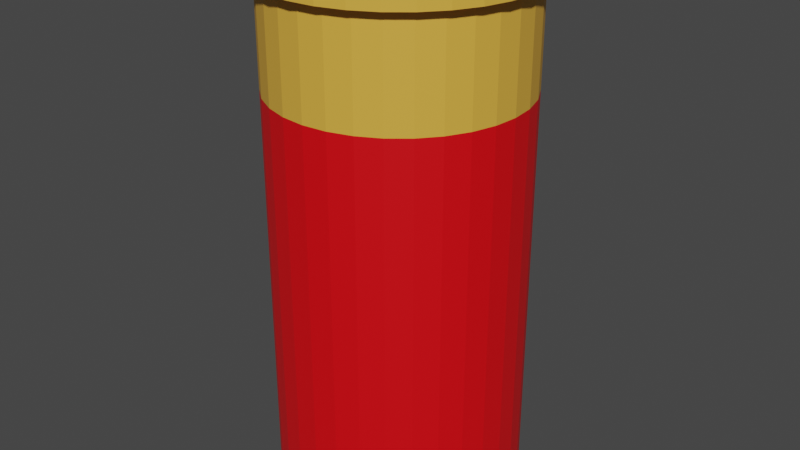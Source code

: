 # Source: bullet_shotgun.blend  (saved by Blender 2.81.16; exported with 4.5.12 LTS)
import bpy
from mathutils import Matrix  # noqa: F401  (used for matrix-valued properties, if any)

bpy.ops.wm.read_factory_settings(use_empty=True)
scene = bpy.context.scene
scene.name = 'Scene'

# ---- collections
col_collection = bpy.data.collections.new('Collection'); scene.collection.children.link(col_collection)

# ---- materials (node trees are filled in below, after node groups)
mat_material_001 = bpy.data.materials.new('Material.001')
mat_material_001.use_transparent_shadow = False
mat_material_002 = bpy.data.materials.new('Material.002')
mat_material_002.use_transparent_shadow = False
mat_material_003 = bpy.data.materials.new('Material.003')
mat_material_003.use_transparent_shadow = False

# ---- material node trees
mat_material_001.use_nodes = True; mat_material_001.node_tree.nodes.clear()
_N = mat_material_001.node_tree.nodes; _L = mat_material_001.node_tree.links
n0 = _N.new('ShaderNodeOutputMaterial'); n0.name = 'Material Output'; n0.location = (300, 300)
n1 = _N.new('ShaderNodeBsdfPrincipled'); n1.name = 'Principled BSDF'; n1.location = (10, 300)
n1.distribution = 'GGX'
n1.subsurface_method = 'BURLEY'
n1.inputs[0].default_value = (0.8, 0.0, 0.004184, 1.0)
n1.inputs[3].default_value = 1.45
n1.inputs[27].default_value = (0.0, 0.0, 0.0, 1.0)
n1.inputs[28].default_value = 1.0
_L.new(n1.outputs[0], n0.inputs[0])
n0.is_active_output = True
mat_material_002.use_nodes = True; mat_material_002.node_tree.nodes.clear()
_N = mat_material_002.node_tree.nodes; _L = mat_material_002.node_tree.links
n0 = _N.new('ShaderNodeOutputMaterial'); n0.name = 'Material Output'; n0.location = (300, 300)
n1 = _N.new('ShaderNodeBsdfPrincipled'); n1.name = 'Principled BSDF'; n1.location = (10, 300)
n1.distribution = 'GGX'
n1.subsurface_method = 'BURLEY'
n1.inputs[0].default_value = (0.8, 0.4314, 0.0561, 1.0)
n1.inputs[3].default_value = 1.45
n1.inputs[27].default_value = (0.0, 0.0, 0.0, 1.0)
n1.inputs[28].default_value = 1.0
_L.new(n1.outputs[0], n0.inputs[0])
n0.is_active_output = True
mat_material_003.use_nodes = True; mat_material_003.node_tree.nodes.clear()
_N = mat_material_003.node_tree.nodes; _L = mat_material_003.node_tree.links
n0 = _N.new('ShaderNodeOutputMaterial'); n0.name = 'Material Output'; n0.location = (300, 300)
n1 = _N.new('ShaderNodeBsdfPrincipled'); n1.name = 'Principled BSDF'; n1.location = (10, 300)
n1.distribution = 'GGX'
n1.subsurface_method = 'BURLEY'
n1.inputs[0].default_value = (0.6267, 0.6267, 0.6267, 1.0)
n1.inputs[3].default_value = 1.45
n1.inputs[27].default_value = (0.0, 0.0, 0.0, 1.0)
n1.inputs[28].default_value = 1.0
_L.new(n1.outputs[0], n0.inputs[0])
n0.is_active_output = True

# ---- world
world_world = bpy.data.worlds.new('World'); scene.world = world_world
world_world.use_nodes = True; world_world.node_tree.nodes.clear()
_N = world_world.node_tree.nodes; _L = world_world.node_tree.links
n0 = _N.new('ShaderNodeOutputWorld'); n0.name = 'World Output'; n0.location = (300, 300)
n1 = _N.new('ShaderNodeBackground'); n1.name = 'Background'; n1.location = (10, 300)
n1.inputs[0].default_value = (0.05088, 0.05088, 0.05088, 1.0)
_L.new(n1.outputs[0], n0.inputs[0])
n0.is_active_output = True
world_world.color = (0.05088, 0.05088, 0.05088)
world_world.use_sun_shadow = False
world_world.sun_shadow_jitter_overblur = 0.0

# ---- meshes
me_cylinder = bpy.data.meshes.new('Cylinder')
me_cylinder.from_pydata([(-6.526e-08, 0.8291, -2.094), (-1.931e-07, 0.4942, 2.094), (0.1617, 0.8132, -2.094), (0.09641, 0.4847, 2.094), (0.3173, 0.766, -2.094), (0.1891, 0.4566, 2.094), (0.4606, 0.6894, -2.094), (0.2746, 0.4109, 2.094), (0.5863, 0.5863, -2.094), (0.3494, 0.3494, 2.094), (0.6894, 0.4606, -2.094), (0.4109, 0.2746, 2.094), (0.766, 0.3173, -2.094), (0.4566, 0.1891, 2.094), (0.8132, 0.1617, -2.094), (0.4847, 0.09641, 2.094), (0.8291, 4.927e-08, -2.094), (0.4942, -2.132e-09, 2.094), (0.8132, -0.1617, -2.094), (0.4847, -0.09641, 2.094), (0.766, -0.3173, -2.094), (0.4566, -0.1891, 2.094), (0.6894, -0.4606, -2.094), (0.4109, -0.2746, 2.094), (0.5863, -0.5863, -2.094), (0.3494, -0.3494, 2.094), (0.4606, -0.6894, -2.094), (0.2746, -0.4109, 2.094), (0.3173, -0.766, -2.094), (0.1891, -0.4566, 2.094), (0.1617, -0.8132, -2.094), (0.09641, -0.4847, 2.094), (-2.734e-07, -0.8291, -2.094), (-1.706e-07, -0.4942, 2.094), (-0.1617, -0.8132, -2.094), (-0.09641, -0.4847, 2.094), (-0.3173, -0.766, -2.094), (-0.1891, -0.4566, 2.094), (-0.4606, -0.6894, -2.094), (-0.2746, -0.4109, 2.094), (-0.5863, -0.5862, -2.094), (-0.3494, -0.3494, 2.094), (-0.6894, -0.4606, -2.094), (-0.4109, -0.2746, 2.094), (-0.766, -0.3173, -2.094), (-0.4566, -0.1891, 2.094), (-0.8132, -0.1617, -2.094), (-0.4847, -0.09641, 2.094), (-0.8291, 8.082e-07, -2.094), (-0.4942, 4.998e-07, 2.094), (-0.8132, 0.1617, -2.094), (-0.4847, 0.09641, 2.094), (-0.766, 0.3173, -2.094), (-0.4566, 0.1891, 2.094), (-0.6894, 0.4606, -2.094), (-0.4109, 0.2746, 2.094), (-0.5862, 0.5863, -2.094), (-0.3494, 0.3494, 2.094), (-0.4606, 0.6894, -2.094), (-0.2746, 0.4109, 2.094), (-0.3173, 0.766, -2.094), (-0.1891, 0.4566, 2.094), (-0.1617, 0.8132, -2.094), (-0.09641, 0.4847, 2.094), (0.0, 1.0, 1.973), (0.1951, 0.9808, 1.973), (0.3827, 0.9239, 1.973), (0.5556, 0.8315, 1.973), (0.7071, 0.7071, 1.973), (0.8315, 0.5556, 1.973), (0.9239, 0.3827, 1.973), (0.9808, 0.1951, 1.973), (1.0, 7.55e-08, 1.973), (0.9808, -0.1951, 1.973), (0.9239, -0.3827, 1.973), (0.8315, -0.5556, 1.973), (0.7071, -0.7071, 1.973), (0.5556, -0.8315, 1.973), (0.3827, -0.9239, 1.973), (0.1951, -0.9808, 1.973), (-3.258e-07, -1.0, 1.973), (-0.1951, -0.9808, 1.973), (-0.3827, -0.9239, 1.973), (-0.5556, -0.8315, 1.973), (-0.7071, -0.7071, 1.973), (-0.8315, -0.5556, 1.973), (-0.9239, -0.3827, 1.973), (-0.9808, -0.1951, 1.973), (-1.0, 9.656e-07, 1.973), (-0.9808, 0.1951, 1.973), (-0.9239, 0.3827, 1.973), (-0.8315, 0.5556, 1.973), (-0.7071, 0.7071, 1.973), (-0.5556, 0.8315, 1.973), (-0.3827, 0.9239, 1.973), (-0.1951, 0.9808, 1.973), (0.1951, 0.9808, 2.094), (0.0, 1.0, 2.094), (0.0, 1.0, 1.973), (0.3827, 0.9239, 2.094), (0.5556, 0.8315, 2.094), (0.7071, 0.7071, 2.094), (0.8315, 0.5556, 2.094), (0.9239, 0.3827, 2.094), (0.9808, 0.1951, 2.094), (1.0, 7.55e-08, 2.094), (0.9808, -0.1951, 2.094), (0.9239, -0.3827, 2.094), (0.8315, -0.5556, 2.094), (0.7071, -0.7071, 2.094), (0.5556, -0.8315, 2.094), (0.3827, -0.9239, 2.094), (0.1951, -0.9808, 2.094), (-3.258e-07, -1.0, 2.094), (-0.1951, -0.9808, 2.094), (-0.3827, -0.9239, 2.094), (-0.5556, -0.8315, 2.094), (-0.7071, -0.7071, 2.094), (-0.8315, -0.5556, 2.094), (-0.9239, -0.3827, 2.094), (-0.9808, -0.1951, 2.094), (-1.0, 9.656e-07, 2.094), (-0.9808, 0.1951, 2.094), (-0.9239, 0.3827, 2.094), (-0.8315, 0.5556, 2.094), (-0.7071, 0.7071, 2.094), (-0.5556, 0.8315, 2.094), (-0.3827, 0.9239, 2.094), (-0.1951, 0.9808, 2.094), (0.1951, 0.9808, 1.973), (0.3827, 0.9239, 1.973), (0.5556, 0.8315, 1.973), (0.7071, 0.7071, 1.973), (0.8315, 0.5556, 1.973), (0.9239, 0.3827, 1.973), (0.9808, 0.1951, 1.973), (1.0, 7.55e-08, 1.973), (0.9808, -0.1951, 1.973), (0.9239, -0.3827, 1.973), (0.8315, -0.5556, 1.973), (0.7071, -0.7071, 1.973), (0.5556, -0.8315, 1.973), (0.3827, -0.9239, 1.973), (0.1951, -0.9808, 1.973), (-3.258e-07, -1.0, 1.973), (-0.1951, -0.9808, 1.973), (-0.3827, -0.9239, 1.973), (-0.5556, -0.8315, 1.973), (-0.7071, -0.7071, 1.973), (-0.8315, -0.5556, 1.973), (-0.9239, -0.3827, 1.973), (-0.9808, -0.1951, 1.973), (-1.0, 9.656e-07, 1.973), (-0.9808, 0.1951, 1.973), (-0.9239, 0.3827, 1.973), (-0.8315, 0.5556, 1.973), (-0.7071, 0.7071, 1.973), (-0.5556, 0.8315, 1.973), (-0.3827, 0.9239, 1.973), (-0.1951, 0.9808, 1.973), (0.1951, 0.9808, 2.094), (0.0, 1.0, 2.094), (0.0, 1.0, 1.973), (0.3827, 0.9239, 2.094), (0.5556, 0.8315, 2.094), (0.7071, 0.7071, 2.094), (0.8315, 0.5556, 2.094), (0.9239, 0.3827, 2.094), (0.9808, 0.1951, 2.094), (1.0, 7.55e-08, 2.094), (0.9808, -0.1951, 2.094), (0.9239, -0.3827, 2.094), (0.8315, -0.5556, 2.094), (0.7071, -0.7071, 2.094), (0.5556, -0.8315, 2.094), (0.3827, -0.9239, 2.094), (0.1951, -0.9808, 2.094), (-3.258e-07, -1.0, 2.094), (-0.1951, -0.9808, 2.094), (-0.3827, -0.9239, 2.094), (-0.5556, -0.8315, 2.094), (-0.7071, -0.7071, 2.094), (-0.8315, -0.5556, 2.094), (-0.9239, -0.3827, 2.094), (-0.9808, -0.1951, 2.094), (-1.0, 9.656e-07, 2.094), (-0.9808, 0.1951, 2.094), (-0.9239, 0.3827, 2.094), (-0.8315, 0.5556, 2.094), (-0.7071, 0.7071, 2.094), (-0.5556, 0.8315, 2.094), (-0.3827, 0.9239, 2.094), (-0.1951, 0.9808, 2.094), (0.1951, 0.9808, 1.973), (0.3827, 0.9239, 1.973), (0.5556, 0.8315, 1.973), (0.7071, 0.7071, 1.973), (0.8315, 0.5556, 1.973), (0.9239, 0.3827, 1.973), (0.9808, 0.1951, 1.973), (1.0, 7.55e-08, 1.973), (0.9808, -0.1951, 1.973), (0.9239, -0.3827, 1.973), (0.8315, -0.5556, 1.973), (0.7071, -0.7071, 1.973), (0.5556, -0.8315, 1.973), (0.3827, -0.9239, 1.973), (0.1951, -0.9808, 1.973), (-3.258e-07, -1.0, 1.973), (-0.1951, -0.9808, 1.973), (-0.3827, -0.9239, 1.973), (-0.5556, -0.8315, 1.973), (-0.7071, -0.7071, 1.973), (-0.8315, -0.5556, 1.973), (-0.9239, -0.3827, 1.973), (-0.9808, -0.1951, 1.973), (-1.0, 9.656e-07, 1.973), (-0.9808, 0.1951, 1.973), (-0.9239, 0.3827, 1.973), (-0.8315, 0.5556, 1.973), (-0.7071, 0.7071, 1.973), (-0.5556, 0.8315, 1.973), (-0.3827, 0.9239, 1.973), (-0.1951, 0.9808, 1.973), (0.1951, 0.9808, 2.094), (0.0, 1.0, 2.094), (0.0, 1.0, 1.973), (0.3827, 0.9239, 2.094), (0.5556, 0.8315, 2.094), (0.7071, 0.7071, 2.094), (0.8315, 0.5556, 2.094), (0.9239, 0.3827, 2.094), (0.9808, 0.1951, 2.094), (1.0, 7.55e-08, 2.094), (0.9808, -0.1951, 2.094), (0.9239, -0.3827, 2.094), (0.8315, -0.5556, 2.094), (0.7071, -0.7071, 2.094), (0.5556, -0.8315, 2.094), (0.3827, -0.9239, 2.094), (0.1951, -0.9808, 2.094), (-3.258e-07, -1.0, 2.094), (-0.1951, -0.9808, 2.094), (-0.3827, -0.9239, 2.094), (-0.5556, -0.8315, 2.094), (-0.7071, -0.7071, 2.094), (-0.8315, -0.5556, 2.094), (-0.9239, -0.3827, 2.094), (-0.9808, -0.1951, 2.094), (-1.0, 9.656e-07, 2.094), (-0.9808, 0.1951, 2.094), (-0.9239, 0.3827, 2.094), (-0.8315, 0.5556, 2.094), (-0.7071, 0.7071, 2.094), (-0.5556, 0.8315, 2.094), (-0.3827, 0.9239, 2.094), (-0.1951, 0.9808, 2.094), (0.1951, 0.9808, 1.973), (0.3827, 0.9239, 1.973), (0.5556, 0.8315, 1.973), (0.7071, 0.7071, 1.973), (0.8315, 0.5556, 1.973), (0.9239, 0.3827, 1.973), (0.9808, 0.1951, 1.973), (1.0, 7.55e-08, 1.973), (0.9808, -0.1951, 1.973), (0.9239, -0.3827, 1.973), (0.8315, -0.5556, 1.973), (0.7071, -0.7071, 1.973), (0.5556, -0.8315, 1.973), (0.3827, -0.9239, 1.973), (0.1951, -0.9808, 1.973), (-3.258e-07, -1.0, 1.973), (-0.1951, -0.9808, 1.973), (-0.3827, -0.9239, 1.973), (-0.5556, -0.8315, 1.973), (-0.7071, -0.7071, 1.973), (-0.8315, -0.5556, 1.973), (-0.9239, -0.3827, 1.973), (-0.9808, -0.1951, 1.973), (-1.0, 9.656e-07, 1.973), (-0.9808, 0.1951, 1.973), (-0.9239, 0.3827, 1.973), (-0.8315, 0.5556, 1.973), (-0.7071, 0.7071, 1.973), (-0.5556, 0.8315, 1.973), (-0.3827, 0.9239, 1.973), (-0.1951, 0.9808, 1.973), (0.213, 1.071, 2.094), (3.506e-08, 1.092, 2.094), (3.506e-08, 1.092, 1.973), (0.4179, 1.009, 2.094), (0.6067, 0.9079, 2.094), (0.7721, 0.7721, 2.094), (0.9079, 0.6067, 2.094), (1.009, 0.4179, 2.094), (1.071, 0.213, 2.094), (1.092, 8.952e-08, 2.094), (1.071, -0.213, 2.094), (1.009, -0.4179, 2.094), (0.9079, -0.6067, 2.094), (0.7721, -0.7721, 2.094), (0.6067, -0.9079, 2.094), (0.4179, -1.009, 2.094), (0.213, -1.071, 2.094), (-3.543e-07, -1.092, 2.094), (-0.213, -1.071, 2.094), (-0.4179, -1.009, 2.094), (-0.6067, -0.9079, 2.094), (-0.7721, -0.7721, 2.094), (-0.9079, -0.6067, 2.094), (-1.009, -0.4179, 2.094), (-1.071, -0.213, 2.094), (-1.092, 1.05e-06, 2.094), (-1.071, 0.213, 2.094), (-1.009, 0.4179, 2.094), (-0.9079, 0.6067, 2.094), (-0.7721, 0.7721, 2.094), (-0.6067, 0.9079, 2.094), (-0.4179, 1.009, 2.094), (-0.213, 1.071, 2.094), (0.213, 1.071, 1.973), (0.4179, 1.009, 1.973), (0.6067, 0.9079, 1.973), (0.7721, 0.7721, 1.973), (0.9079, 0.6067, 1.973), (1.009, 0.4179, 1.973), (1.071, 0.213, 1.973), (1.092, 8.952e-08, 1.973), (1.071, -0.213, 1.973), (1.009, -0.4179, 1.973), (0.9079, -0.6067, 1.973), (0.7721, -0.7721, 1.973), (0.6067, -0.9079, 1.973), (0.4179, -1.009, 1.973), (0.213, -1.071, 1.973), (-3.543e-07, -1.092, 1.973), (-0.213, -1.071, 1.973), (-0.4179, -1.009, 1.973), (-0.6067, -0.9079, 1.973), (-0.7721, -0.7721, 1.973), (-0.9079, -0.6067, 1.973), (-1.009, -0.4179, 1.973), (-1.071, -0.213, 1.973), (-1.092, 1.05e-06, 1.973), (-1.071, 0.213, 1.973), (-1.009, 0.4179, 1.973), (-0.9079, 0.6067, 1.973), (-0.7721, 0.7721, 1.973), (-0.6067, 0.9079, 1.973), (-0.4179, 1.009, 1.973), (-0.213, 1.071, 1.973), (0.1951, 0.9808, 2.094), (0.0, 1.0, 2.094), (0.3827, 0.9239, 2.094), (0.5556, 0.8315, 2.094), (0.7071, 0.7071, 2.094), (0.8315, 0.5556, 2.094), (0.9239, 0.3827, 2.094), (0.9808, 0.1951, 2.094), (1.0, 7.55e-08, 2.094), (0.9808, -0.1951, 2.094), (0.9239, -0.3827, 2.094), (0.8315, -0.5556, 2.094), (0.7071, -0.7071, 2.094), (0.5556, -0.8315, 2.094), (0.3827, -0.9239, 2.094), (0.1951, -0.9808, 2.094), (-3.258e-07, -1.0, 2.094), (-0.1951, -0.9808, 2.094), (-0.3827, -0.9239, 2.094), (-0.5556, -0.8315, 2.094), (-0.7071, -0.7071, 2.094), (-0.8315, -0.5556, 2.094), (-0.9239, -0.3827, 2.094), (-0.9808, -0.1951, 2.094), (-1.0, 9.656e-07, 2.094), (-0.9808, 0.1951, 2.094), (-0.9239, 0.3827, 2.094), (-0.8315, 0.5556, 2.094), (-0.7071, 0.7071, 2.094), (-0.5556, 0.8315, 2.094), (-0.3827, 0.9239, 2.094), (-0.1951, 0.9808, 2.094), (0.0, 1.0, -2.094), (0.1951, 0.9808, -2.094), (0.3827, 0.9239, -2.094), (0.5556, 0.8315, -2.094), (0.7071, 0.7071, -2.094), (0.8315, 0.5556, -2.094), (0.9239, 0.3827, -2.094), (0.9808, 0.1951, -2.094), (1.0, 7.55e-08, -2.094), (0.9808, -0.1951, -2.094), (0.9239, -0.3827, -2.094), (0.8315, -0.5556, -2.094), (0.7071, -0.7071, -2.094), (0.5556, -0.8315, -2.094), (0.3827, -0.9239, -2.094), (0.1951, -0.9808, -2.094), (-3.258e-07, -1.0, -2.094), (-0.1951, -0.9808, -2.094), (-0.3827, -0.9239, -2.094), (-0.5556, -0.8315, -2.094), (-0.7071, -0.7071, -2.094), (-0.8315, -0.5556, -2.094), (-0.9239, -0.3827, -2.094), (-0.9808, -0.1951, -2.094), (-1.0, 9.656e-07, -2.094), (-0.9808, 0.1951, -2.094), (-0.9239, 0.3827, -2.094), (-0.8315, 0.5556, -2.094), (-0.7071, 0.7071, -2.094), (-0.5556, 0.8315, -2.094), (-0.3827, 0.9239, -2.094), (-0.1951, 0.9808, -2.094), (-6.883e-08, 0.8291, -2.021), (0.1617, 0.8132, -2.021), (0.3173, 0.766, -2.021), (0.4606, 0.6894, -2.021), (0.5863, 0.5863, -2.021), (0.6894, 0.4606, -2.021), (0.766, 0.3173, -2.021), (0.8132, 0.1617, -2.021), (0.8291, 4.927e-08, -2.021), (0.8132, -0.1617, -2.021), (0.766, -0.3173, -2.021), (0.6894, -0.4606, -2.021), (0.5863, -0.5863, -2.021), (0.4606, -0.6894, -2.021), (0.3173, -0.766, -2.021), (0.1617, -0.8132, -2.021), (-2.769e-07, -0.8291, -2.021), (-0.1617, -0.8132, -2.021), (-0.3173, -0.766, -2.021), (-0.4606, -0.6894, -2.021), (-0.5863, -0.5862, -2.021), (-0.6894, -0.4606, -2.021), (-0.766, -0.3173, -2.021), (-0.8132, -0.1617, -2.021), (-0.8291, 8.082e-07, -2.021), (-0.8132, 0.1617, -2.021), (-0.766, 0.3173, -2.021), (-0.6894, 0.4606, -2.021), (-0.5862, 0.5863, -2.021), (-0.4606, 0.6894, -2.021), (-0.3173, 0.766, -2.021), (-0.1617, 0.8132, -2.021), (0.09641, 0.4847, 2.052), (-1.915e-07, 0.4942, 2.052), (0.1891, 0.4566, 2.052), (0.2746, 0.4109, 2.052), (0.3494, 0.3494, 2.052), (0.4109, 0.2746, 2.052), (0.4566, 0.1891, 2.052), (0.4847, 0.09641, 2.052), (0.4942, -2.132e-09, 2.052), (0.4847, -0.09641, 2.052), (0.4566, -0.1891, 2.052), (0.4109, -0.2746, 2.052), (0.3494, -0.3494, 2.052), (0.2746, -0.4109, 2.052), (0.1891, -0.4566, 2.052), (0.09641, -0.4847, 2.052), (-1.689e-07, -0.4942, 2.052), (-0.09641, -0.4847, 2.052), (-0.1891, -0.4566, 2.052), (-0.2746, -0.4109, 2.052), (-0.3494, -0.3494, 2.052), (-0.4109, -0.2746, 2.052), (-0.4566, -0.1891, 2.052), (-0.4847, -0.09641, 2.052), (-0.4942, 4.998e-07, 2.052), (-0.4847, 0.09641, 2.052), (-0.4566, 0.1891, 2.052), (-0.4109, 0.2746, 2.052), (-0.3494, 0.3494, 2.052), (-0.2746, 0.4109, 2.052), (-0.1891, 0.4566, 2.052), (-0.09641, 0.4847, 2.052), (0.1951, 0.9808, 1.126), (0.3827, 0.9239, 1.126), (0.5556, 0.8315, 1.126), (0.7071, 0.7071, 1.126), (0.8315, 0.5556, 1.126), (0.9239, 0.3827, 1.126), (0.9808, 0.1951, 1.126), (1.0, 7.55e-08, 1.126), (0.9808, -0.1951, 1.126), (0.9239, -0.3827, 1.126), (0.8315, -0.5556, 1.126), (0.7071, -0.7071, 1.126), (0.5556, -0.8315, 1.126), (0.3827, -0.9239, 1.126), (0.1951, -0.9808, 1.126), (-3.258e-07, -1.0, 1.126), (-0.1951, -0.9808, 1.126), (-0.3827, -0.9239, 1.126), (-0.5556, -0.8315, 1.126), (-0.7071, -0.7071, 1.126), (-0.8315, -0.5556, 1.126), (-0.9239, -0.3827, 1.126), (-0.9808, -0.1951, 1.126), (-1.0, 9.656e-07, 1.126), (-0.9808, 0.1951, 1.126), (-0.9239, 0.3827, 1.126), (-0.8315, 0.5556, 1.126), (-0.7071, 0.7071, 1.126), (-0.5556, 0.8315, 1.126), (-0.3827, 0.9239, 1.126), (-0.1951, 0.9808, 1.126), (0.0, 1.0, 1.126)], [], [(86, 85, 149, 150), (371, 372, 117, 116), (87, 86, 150, 151), (362, 363, 108, 107), (88, 87, 151, 152), (352, 354, 99, 96), (379, 380, 125, 124), (89, 88, 152, 153), (370, 371, 116, 115), (90, 89, 153, 154), (361, 362, 107, 106), (91, 90, 154, 155), (65, 64, 98, 129), (378, 379, 124, 123), (353, 352, 96, 97), (92, 91, 155, 156), (66, 65, 129, 130), (369, 370, 115, 114), (93, 92, 156, 157), (360, 361, 106, 105), (67, 66, 130, 131), (94, 93, 157, 158), (68, 67, 131, 132), (377, 378, 123, 122), (95, 94, 158, 159), (69, 68, 132, 133), (368, 369, 114, 113), (64, 95, 159, 98), (359, 360, 105, 104), (70, 69, 133, 134), (53, 51, 473, 474), (71, 70, 134, 135), (376, 377, 122, 121), (2, 4, 418, 417), (510, 95, 64, 511), (509, 94, 95, 510), (508, 93, 94, 509), (507, 92, 93, 508), (506, 91, 92, 507), (505, 90, 91, 506), (504, 89, 90, 505), (503, 88, 89, 504), (502, 87, 88, 503), (501, 86, 87, 502), (500, 85, 86, 501), (499, 84, 85, 500), (498, 83, 84, 499), (497, 82, 83, 498), (496, 81, 82, 497), (495, 80, 81, 496), (494, 79, 80, 495), (493, 78, 79, 494), (492, 77, 78, 493), (491, 76, 77, 492), (490, 75, 76, 491), (489, 74, 75, 490), (488, 73, 74, 489), (487, 72, 73, 488), (486, 71, 72, 487), (485, 70, 71, 486), (484, 69, 70, 485), (483, 68, 69, 484), (482, 67, 68, 483), (481, 66, 67, 482), (480, 65, 66, 481), (511, 64, 65, 480), (140, 139, 203, 204), (101, 102, 166, 165), (127, 128, 192, 191), (141, 140, 204, 205), (100, 101, 165, 164), (126, 127, 191, 190), (142, 141, 205, 206), (99, 100, 164, 163), (125, 126, 190, 189), (143, 142, 206, 207), (96, 99, 163, 160), (124, 125, 189, 188), (144, 143, 207, 208), (123, 124, 188, 187), (145, 144, 208, 209), (97, 96, 160, 161), (122, 123, 187, 186), (146, 145, 209, 210), (121, 122, 186, 185), (147, 146, 210, 211), (120, 121, 185, 184), (148, 147, 211, 212), (119, 120, 184, 183), (149, 148, 212, 213), (118, 119, 183, 182), (150, 149, 213, 214), (117, 118, 182, 181), (151, 150, 214, 215), (116, 117, 181, 180), (152, 151, 215, 216), (115, 116, 180, 179), (153, 152, 216, 217), (380, 381, 126, 125), (354, 355, 100, 99), (85, 84, 148, 149), (363, 364, 109, 108), (84, 83, 147, 148), (372, 373, 118, 117), (83, 82, 146, 147), (381, 382, 127, 126), (355, 356, 101, 100), (82, 81, 145, 146), (364, 365, 110, 109), (81, 80, 144, 145), (373, 374, 119, 118), (80, 79, 143, 144), (382, 383, 128, 127), (79, 78, 142, 143), (356, 357, 102, 101), (365, 366, 111, 110), (78, 77, 141, 142), (374, 375, 120, 119), (77, 76, 140, 141), (383, 353, 97, 128), (76, 75, 139, 140), (357, 358, 103, 102), (366, 367, 112, 111), (75, 74, 138, 139), (375, 376, 121, 120), (74, 73, 137, 138), (73, 72, 136, 137), (358, 359, 104, 103), (367, 368, 113, 112), (72, 71, 135, 136), (168, 169, 233, 232), (202, 201, 265, 266), (167, 168, 232, 231), (203, 202, 266, 267), (166, 167, 231, 230), (192, 161, 225, 256), (204, 203, 267, 268), (165, 166, 230, 229), (191, 192, 256, 255), (205, 204, 268, 269), (164, 165, 229, 228), (190, 191, 255, 254), (206, 205, 269, 270), (163, 164, 228, 227), (189, 190, 254, 253), (207, 206, 270, 271), (160, 163, 227, 224), (188, 189, 253, 252), (208, 207, 271, 272), (187, 188, 252, 251), (209, 208, 272, 273), (161, 160, 224, 225), (186, 187, 251, 250), (210, 209, 273, 274), (185, 186, 250, 249), (211, 210, 274, 275), (184, 185, 249, 248), (212, 211, 275, 276), (183, 184, 248, 247), (213, 212, 276, 277), (182, 183, 247, 246), (214, 213, 277, 278), (128, 97, 161, 192), (102, 103, 167, 166), (139, 138, 202, 203), (103, 104, 168, 167), (138, 137, 201, 202), (104, 105, 169, 168), (137, 136, 200, 201), (105, 106, 170, 169), (136, 135, 199, 200), (106, 107, 171, 170), (135, 134, 198, 199), (107, 108, 172, 171), (134, 133, 197, 198), (98, 159, 223, 162), (108, 109, 173, 172), (133, 132, 196, 197), (159, 158, 222, 223), (109, 110, 174, 173), (132, 131, 195, 196), (158, 157, 221, 222), (110, 111, 175, 174), (131, 130, 194, 195), (157, 156, 220, 221), (111, 112, 176, 175), (130, 129, 193, 194), (156, 155, 219, 220), (112, 113, 177, 176), (129, 98, 162, 193), (155, 154, 218, 219), (113, 114, 178, 177), (154, 153, 217, 218), (114, 115, 179, 178), (235, 236, 300, 299), (263, 262, 326, 327), (234, 235, 299, 298), (264, 263, 327, 328), (233, 234, 298, 297), (265, 264, 328, 329), (232, 233, 297, 296), (266, 265, 329, 330), (231, 232, 296, 295), (267, 266, 330, 331), (230, 231, 295, 294), (256, 225, 289, 320), (268, 267, 331, 332), (229, 230, 294, 293), (255, 256, 320, 319), (269, 268, 332, 333), (228, 229, 293, 292), (254, 255, 319, 318), (270, 269, 333, 334), (227, 228, 292, 291), (253, 254, 318, 317), (271, 270, 334, 335), (224, 227, 291, 288), (252, 253, 317, 316), (272, 271, 335, 336), (251, 252, 316, 315), (273, 272, 336, 337), (225, 224, 288, 289), (250, 251, 315, 314), (274, 273, 337, 338), (249, 250, 314, 313), (275, 274, 338, 339), (201, 200, 264, 265), (169, 170, 234, 233), (200, 199, 263, 264), (170, 171, 235, 234), (199, 198, 262, 263), (171, 172, 236, 235), (198, 197, 261, 262), (162, 223, 287, 226), (172, 173, 237, 236), (197, 196, 260, 261), (223, 222, 286, 287), (173, 174, 238, 237), (196, 195, 259, 260), (222, 221, 285, 286), (174, 175, 239, 238), (195, 194, 258, 259), (221, 220, 284, 285), (175, 176, 240, 239), (194, 193, 257, 258), (220, 219, 283, 284), (176, 177, 241, 240), (193, 162, 226, 257), (219, 218, 282, 283), (177, 178, 242, 241), (218, 217, 281, 282), (178, 179, 243, 242), (217, 216, 280, 281), (179, 180, 244, 243), (216, 215, 279, 280), (180, 181, 245, 244), (215, 214, 278, 279), (181, 182, 246, 245), (290, 289, 288, 321), (321, 288, 291, 322), (322, 291, 292, 323), (323, 292, 293, 324), (324, 293, 294, 325), (325, 294, 295, 326), (326, 295, 296, 327), (327, 296, 297, 328), (328, 297, 298, 329), (329, 298, 299, 330), (330, 299, 300, 331), (331, 300, 301, 332), (332, 301, 302, 333), (333, 302, 303, 334), (334, 303, 304, 335), (335, 304, 305, 336), (336, 305, 306, 337), (337, 306, 307, 338), (338, 307, 308, 339), (339, 308, 309, 340), (340, 309, 310, 341), (341, 310, 311, 342), (342, 311, 312, 343), (343, 312, 313, 344), (344, 313, 314, 345), (345, 314, 315, 346), (346, 315, 316, 347), (347, 316, 317, 348), (348, 317, 318, 349), (349, 318, 319, 350), (350, 319, 320, 351), (351, 320, 289, 290), (262, 261, 325, 326), (226, 287, 351, 290), (236, 237, 301, 300), (261, 260, 324, 325), (287, 286, 350, 351), (237, 238, 302, 301), (260, 259, 323, 324), (286, 285, 349, 350), (238, 239, 303, 302), (259, 258, 322, 323), (285, 284, 348, 349), (239, 240, 304, 303), (258, 257, 321, 322), (284, 283, 347, 348), (240, 241, 305, 304), (257, 226, 290, 321), (283, 282, 346, 347), (241, 242, 306, 305), (282, 281, 345, 346), (242, 243, 307, 306), (281, 280, 344, 345), (243, 244, 308, 307), (280, 279, 343, 344), (244, 245, 309, 308), (279, 278, 342, 343), (245, 246, 310, 309), (278, 277, 341, 342), (246, 247, 311, 310), (277, 276, 340, 341), (247, 248, 312, 311), (276, 275, 339, 340), (248, 249, 313, 312), (1, 3, 352, 353), (3, 5, 354, 352), (5, 7, 355, 354), (7, 9, 356, 355), (9, 11, 357, 356), (11, 13, 358, 357), (13, 15, 359, 358), (15, 17, 360, 359), (17, 19, 361, 360), (19, 21, 362, 361), (21, 23, 363, 362), (23, 25, 364, 363), (25, 27, 365, 364), (27, 29, 366, 365), (29, 31, 367, 366), (31, 33, 368, 367), (33, 35, 369, 368), (35, 37, 370, 369), (37, 39, 371, 370), (39, 41, 372, 371), (41, 43, 373, 372), (43, 45, 374, 373), (45, 47, 375, 374), (47, 49, 376, 375), (49, 51, 377, 376), (51, 53, 378, 377), (53, 55, 379, 378), (55, 57, 380, 379), (57, 59, 381, 380), (59, 61, 382, 381), (61, 63, 383, 382), (63, 1, 353, 383), (2, 0, 384, 385), (4, 2, 385, 386), (6, 4, 386, 387), (8, 6, 387, 388), (10, 8, 388, 389), (12, 10, 389, 390), (14, 12, 390, 391), (16, 14, 391, 392), (18, 16, 392, 393), (20, 18, 393, 394), (22, 20, 394, 395), (24, 22, 395, 396), (26, 24, 396, 397), (28, 26, 397, 398), (30, 28, 398, 399), (32, 30, 399, 400), (34, 32, 400, 401), (36, 34, 401, 402), (38, 36, 402, 403), (40, 38, 403, 404), (42, 40, 404, 405), (44, 42, 405, 406), (46, 44, 406, 407), (48, 46, 407, 408), (50, 48, 408, 409), (52, 50, 409, 410), (54, 52, 410, 411), (56, 54, 411, 412), (58, 56, 412, 413), (60, 58, 413, 414), (62, 60, 414, 415), (0, 62, 415, 384), (416, 417, 418, 419, 420, 421, 422, 423, 424, 425, 426, 427, 428, 429, 430, 431, 432, 433, 434, 435, 436, 437, 438, 439, 440, 441, 442, 443, 444, 445, 446, 447), (56, 58, 445, 444), (30, 32, 432, 431), (4, 6, 419, 418), (58, 60, 446, 445), (32, 34, 433, 432), (6, 8, 420, 419), (60, 62, 447, 446), (34, 36, 434, 433), (8, 10, 421, 420), (62, 0, 416, 447), (36, 38, 435, 434), (10, 12, 422, 421), (38, 40, 436, 435), (12, 14, 423, 422), (40, 42, 437, 436), (14, 16, 424, 423), (42, 44, 438, 437), (16, 18, 425, 424), (44, 46, 439, 438), (18, 20, 426, 425), (46, 48, 440, 439), (20, 22, 427, 426), (48, 50, 441, 440), (22, 24, 428, 427), (50, 52, 442, 441), (24, 26, 429, 428), (52, 54, 443, 442), (26, 28, 430, 429), (0, 2, 417, 416), (54, 56, 444, 443), (28, 30, 431, 430), (448, 449, 479, 478, 477, 476, 475, 474, 473, 472, 471, 470, 469, 468, 467, 466, 465, 464, 463, 462, 461, 460, 459, 458, 457, 456, 455, 454, 453, 452, 451, 450), (27, 25, 460, 461), (55, 53, 474, 475), (29, 27, 461, 462), (3, 1, 449, 448), (57, 55, 475, 476), (31, 29, 462, 463), (5, 3, 448, 450), (59, 57, 476, 477), (33, 31, 463, 464), (7, 5, 450, 451), (61, 59, 477, 478), (35, 33, 464, 465), (9, 7, 451, 452), (63, 61, 478, 479), (37, 35, 465, 466), (11, 9, 452, 453), (1, 63, 479, 449), (39, 37, 466, 467), (13, 11, 453, 454), (41, 39, 467, 468), (15, 13, 454, 455), (43, 41, 468, 469), (17, 15, 455, 456), (45, 43, 469, 470), (19, 17, 456, 457), (47, 45, 470, 471), (21, 19, 457, 458), (49, 47, 471, 472), (23, 21, 458, 459), (51, 49, 472, 473), (25, 23, 459, 460), (384, 511, 480, 385), (385, 480, 481, 386), (386, 481, 482, 387), (387, 482, 483, 388), (388, 483, 484, 389), (389, 484, 485, 390), (390, 485, 486, 391), (391, 486, 487, 392), (392, 487, 488, 393), (393, 488, 489, 394), (394, 489, 490, 395), (395, 490, 491, 396), (396, 491, 492, 397), (397, 492, 493, 398), (398, 493, 494, 399), (399, 494, 495, 400), (400, 495, 496, 401), (401, 496, 497, 402), (402, 497, 498, 403), (403, 498, 499, 404), (404, 499, 500, 405), (405, 500, 501, 406), (406, 501, 502, 407), (407, 502, 503, 408), (408, 503, 504, 409), (409, 504, 505, 410), (410, 505, 506, 411), (411, 506, 507, 412), (412, 507, 508, 413), (413, 508, 509, 414), (414, 509, 510, 415), (415, 510, 511, 384)])
me_cylinder.polygons.foreach_set('material_index', [0, 0, 0, 0, 0, 0, 0, 0, 0, 0, 0, 0, 0, 0, 0, 0, 0, 0, 0, 0, 0, 0, 0, 0, 0, 0, 0, 0, 0, 0, 1, 0, 0, 0, 1, 1, 1, 1, 1, 1, 1, 1, 1, 1, 1, 1, 1, 1, 1, 1, 1, 1, 1, 1, 1, 1, 1, 1, 1, 1, 1, 1, 1, 1, 1, 1, 0, 0, 0, 0, 0, 0, 0, 0, 0, 0, 0, 0, 0, 0, 0, 0, 0, 0, 0, 0, 0, 0, 0, 0, 0, 0, 0, 0, 0, 0, 0, 0, 0, 0, 0, 0, 0, 0, 0, 0, 0, 0, 0, 0, 0, 0, 0, 0, 0, 0, 0, 0, 0, 0, 0, 0, 0, 0, 0, 0, 0, 0, 0, 0, 0, 0, 0, 0, 0, 0, 0, 0, 0, 0, 0, 0, 0, 0, 0, 0, 0, 0, 0, 0, 0, 0, 0, 0, 0, 0, 0, 0, 0, 0, 0, 0, 0, 0, 0, 0, 0, 0, 0, 0, 0, 0, 0, 0, 0, 0, 0, 0, 0, 0, 0, 0, 0, 0, 0, 0, 0, 0, 0, 0, 0, 0, 0, 0, 1, 1, 1, 1, 1, 1, 1, 1, 1, 1, 1, 1, 1, 1, 1, 1, 1, 1, 1, 1, 1, 1, 1, 1, 1, 1, 1, 1, 1, 1, 1, 1, 0, 0, 0, 0, 0, 0, 0, 0, 0, 0, 0, 0, 0, 0, 0, 0, 0, 0, 0, 0, 0, 0, 0, 0, 0, 0, 0, 0, 0, 0, 0, 0, 1, 1, 1, 1, 1, 1, 1, 1, 1, 1, 1, 1, 1, 1, 1, 1, 1, 1, 1, 1, 1, 1, 1, 1, 1, 1, 1, 1, 1, 1, 1, 1, 1, 1, 1, 1, 1, 1, 1, 1, 1, 1, 1, 1, 1, 1, 1, 1, 1, 1, 1, 1, 1, 1, 1, 1, 1, 1, 1, 1, 1, 1, 1, 1, 1, 1, 1, 1, 1, 1, 1, 1, 1, 1, 1, 1, 1, 1, 1, 1, 1, 1, 1, 1, 1, 1, 1, 1, 1, 1, 1, 1, 1, 1, 1, 1, 0, 0, 0, 0, 0, 0, 0, 0, 0, 0, 0, 0, 0, 0, 0, 0, 0, 0, 0, 0, 0, 0, 0, 0, 0, 0, 0, 0, 0, 0, 0, 0, 0, 0, 0, 0, 0, 0, 0, 0, 0, 0, 0, 0, 0, 0, 0, 0, 0, 0, 0, 0, 0, 0, 0, 0, 0, 0, 0, 0, 0, 0, 0, 0, 2, 1, 1, 1, 1, 1, 1, 1, 1, 1, 1, 1, 1, 1, 1, 1, 1, 1, 1, 1, 1, 1, 1, 1, 1, 1, 1, 1, 1, 1, 1, 1, 0, 0, 0, 0, 0, 0, 0, 0, 0, 0, 0, 0, 0, 0, 0, 0, 0, 0, 0, 0, 0, 0, 0, 0, 0, 0, 0, 0, 0, 0, 0, 0])
_uv = me_cylinder.uv_layers.new(name='UVMap')
_uv.uv.foreach_set('vector', [0.3125, 0.9855, 0.3437, 0.9855, 0.3437, 0.9855, 0.3125, 0.9855, 0.1167, 0.05045, 0.08029, 0.08029, 0.08029, 0.08029, 0.1167, 0.05045, 0.2812, 0.9855, 0.3125, 0.9855, 0.3125, 0.9855, 0.2812, 0.9855, 0.4717, 0.1582, 0.4496, 0.1167, 0.4496, 0.1167, 0.4717, 0.1582, 0.25, 0.9855, 0.2812, 0.9855, 0.2812, 0.9855, 0.25, 0.9855, 0.2968, 0.4854, 0.3418, 0.4717, 0.3418, 0.4717, 0.2968, 0.4854, 0.05045, 0.3833, 0.08029, 0.4197, 0.08029, 0.4197, 0.05045, 0.3833, 0.2187, 0.9855, 0.25, 0.9855, 0.25, 0.9855, 0.2187, 0.9855, 0.1582, 0.02827, 0.1167, 0.05045, 0.1167, 0.05045, 0.1582, 0.02827, 0.1875, 0.9855, 0.2187, 0.9855, 0.2187, 0.9855, 0.1875, 0.9855, 0.4854, 0.2032, 0.4717, 0.1582, 0.4717, 0.1582, 0.4854, 0.2032, 0.1562, 0.9855, 0.1875, 0.9855, 0.1875, 0.9855, 0.1562, 0.9855, 0.9688, 0.9855, 1.0, 0.9855, 1.0, 0.9855, 0.9688, 0.9855, 0.02827, 0.3418, 0.05045, 0.3833, 0.05045, 0.3833, 0.02827, 0.3418, 0.25, 0.49, 0.2968, 0.4854, 0.2968, 0.4854, 0.25, 0.49, 0.125, 0.9855, 0.1562, 0.9855, 0.1562, 0.9855, 0.125, 0.9855, 0.9375, 0.9855, 0.9688, 0.9855, 0.9688, 0.9855, 0.9375, 0.9855, 0.2032, 0.01461, 0.1582, 0.02827, 0.1582, 0.02827, 0.2032, 0.01461, 0.09375, 0.9855, 0.125, 0.9855, 0.125, 0.9855, 0.09375, 0.9855, 0.49, 0.25, 0.4854, 0.2032, 0.4854, 0.2032, 0.49, 0.25, 0.9062, 0.9855, 0.9375, 0.9855, 0.9375, 0.9855, 0.9062, 0.9855, 0.0625, 0.9855, 0.09375, 0.9855, 0.09375, 0.9855, 0.0625, 0.9855, 0.875, 0.9855, 0.9062, 0.9855, 0.9062, 0.9855, 0.875, 0.9855, 0.01461, 0.2968, 0.02827, 0.3418, 0.02827, 0.3418, 0.01461, 0.2968, 0.03125, 0.9855, 0.0625, 0.9855, 0.0625, 0.9855, 0.03125, 0.9855, 0.8438, 0.9855, 0.875, 0.9855, 0.875, 0.9855, 0.8438, 0.9855, 0.25, 0.01, 0.2032, 0.01461, 0.2032, 0.01461, 0.25, 0.01, 0.0, 0.9855, 0.03125, 0.9855, 0.03125, 0.9855, 0.0, 0.9855, 0.4854, 0.2968, 0.49, 0.25, 0.49, 0.25, 0.4854, 0.2968, 0.8125, 0.9855, 0.8438, 0.9855, 0.8438, 0.9855, 0.8125, 0.9855, 0.1404, 0.2954, 0.1337, 0.2731, 0.1337, 0.2731, 0.1404, 0.2954, 0.7812, 0.9855, 0.8125, 0.9855, 0.8125, 0.9855, 0.7812, 0.9855, 0.01, 0.25, 0.01461, 0.2968, 0.01461, 0.2968, 0.01, 0.25, 0.7888, 0.4452, 0.8261, 0.4338, 0.8261, 0.4338, 0.7888, 0.4452, 0.03125, 0.8844, 0.03125, 0.9855, 0.0, 0.9855, 0.0, 0.8844, 0.0625, 0.8844, 0.0625, 0.9855, 0.03125, 0.9855, 0.03125, 0.8844, 0.09375, 0.8844, 0.09375, 0.9855, 0.0625, 0.9855, 0.0625, 0.8844, 0.125, 0.8844, 0.125, 0.9855, 0.09375, 0.9855, 0.09375, 0.8844, 0.1562, 0.8844, 0.1562, 0.9855, 0.125, 0.9855, 0.125, 0.8844, 0.1875, 0.8844, 0.1875, 0.9855, 0.1562, 0.9855, 0.1562, 0.8844, 0.2188, 0.8844, 0.2187, 0.9855, 0.1875, 0.9855, 0.1875, 0.8844, 0.25, 0.8844, 0.25, 0.9855, 0.2187, 0.9855, 0.2188, 0.8844, 0.2812, 0.8844, 0.2812, 0.9855, 0.25, 0.9855, 0.25, 0.8844, 0.3125, 0.8844, 0.3125, 0.9855, 0.2812, 0.9855, 0.2812, 0.8844, 0.3438, 0.8844, 0.3437, 0.9855, 0.3125, 0.9855, 0.3125, 0.8844, 0.375, 0.8844, 0.375, 0.9855, 0.3437, 0.9855, 0.3438, 0.8844, 0.4062, 0.8844, 0.4063, 0.9855, 0.375, 0.9855, 0.375, 0.8844, 0.4375, 0.8844, 0.4375, 0.9855, 0.4063, 0.9855, 0.4062, 0.8844, 0.4688, 0.8844, 0.4688, 0.9855, 0.4375, 0.9855, 0.4375, 0.8844, 0.5, 0.8844, 0.5, 0.9855, 0.4688, 0.9855, 0.4688, 0.8844, 0.5312, 0.8844, 0.5312, 0.9855, 0.5, 0.9855, 0.5, 0.8844, 0.5625, 0.8844, 0.5625, 0.9855, 0.5312, 0.9855, 0.5312, 0.8844, 0.5938, 0.8844, 0.5938, 0.9855, 0.5625, 0.9855, 0.5625, 0.8844, 0.625, 0.8844, 0.625, 0.9855, 0.5938, 0.9855, 0.5938, 0.8844, 0.6562, 0.8844, 0.6562, 0.9855, 0.625, 0.9855, 0.625, 0.8844, 0.6875, 0.8844, 0.6875, 0.9855, 0.6562, 0.9855, 0.6562, 0.8844, 0.7188, 0.8844, 0.7188, 0.9855, 0.6875, 0.9855, 0.6875, 0.8844, 0.75, 0.8844, 0.75, 0.9855, 0.7188, 0.9855, 0.7188, 0.8844, 0.7812, 0.8844, 0.7812, 0.9855, 0.75, 0.9855, 0.75, 0.8844, 0.8125, 0.8844, 0.8125, 0.9855, 0.7812, 0.9855, 0.7812, 0.8844, 0.8438, 0.8844, 0.8438, 0.9855, 0.8125, 0.9855, 0.8125, 0.8844, 0.875, 0.8844, 0.875, 0.9855, 0.8438, 0.9855, 0.8438, 0.8844, 0.9062, 0.8844, 0.9062, 0.9855, 0.875, 0.9855, 0.875, 0.8844, 0.9375, 0.8844, 0.9375, 0.9855, 0.9062, 0.9855, 0.9062, 0.8844, 0.9688, 0.8844, 0.9688, 0.9855, 0.9375, 0.9855, 0.9375, 0.8844, 1.0, 0.8844, 1.0, 0.9855, 0.9688, 0.9855, 0.9688, 0.8844, 0.625, 0.9855, 0.6562, 0.9855, 0.6562, 0.9855, 0.625, 0.9855, 0.4197, 0.4197, 0.4496, 0.3833, 0.4496, 0.3833, 0.4197, 0.4197, 0.1582, 0.4717, 0.2032, 0.4854, 0.2032, 0.4854, 0.1582, 0.4717, 0.5938, 0.9855, 0.625, 0.9855, 0.625, 0.9855, 0.5938, 0.9855, 0.3833, 0.4496, 0.4197, 0.4197, 0.4197, 0.4197, 0.3833, 0.4496, 0.1167, 0.4496, 0.1582, 0.4717, 0.1582, 0.4717, 0.1167, 0.4496, 0.5625, 0.9855, 0.5938, 0.9855, 0.5938, 0.9855, 0.5625, 0.9855, 0.3418, 0.4717, 0.3833, 0.4496, 0.3833, 0.4496, 0.3418, 0.4717, 0.08029, 0.4197, 0.1167, 0.4496, 0.1167, 0.4496, 0.08029, 0.4197, 0.5312, 0.9855, 0.5625, 0.9855, 0.5625, 0.9855, 0.5312, 0.9855, 0.2968, 0.4854, 0.3418, 0.4717, 0.3418, 0.4717, 0.2968, 0.4854, 0.05045, 0.3833, 0.08029, 0.4197, 0.08029, 0.4197, 0.05045, 0.3833, 0.5, 0.9855, 0.5312, 0.9855, 0.5312, 0.9855, 0.5, 0.9855, 0.02827, 0.3418, 0.05045, 0.3833, 0.05045, 0.3833, 0.02827, 0.3418, 0.4688, 0.9855, 0.5, 0.9855, 0.5, 0.9855, 0.4688, 0.9855, 0.25, 0.49, 0.2968, 0.4854, 0.2968, 0.4854, 0.25, 0.49, 0.01461, 0.2968, 0.02827, 0.3418, 0.02827, 0.3418, 0.01461, 0.2968, 0.4375, 0.9855, 0.4688, 0.9855, 0.4688, 0.9855, 0.4375, 0.9855, 0.01, 0.25, 0.01461, 0.2968, 0.01461, 0.2968, 0.01, 0.25, 0.4063, 0.9855, 0.4375, 0.9855, 0.4375, 0.9855, 0.4063, 0.9855, 0.01461, 0.2032, 0.01, 0.25, 0.01, 0.25, 0.01461, 0.2032, 0.375, 0.9855, 0.4063, 0.9855, 0.4063, 0.9855, 0.375, 0.9855, 0.02827, 0.1582, 0.01461, 0.2032, 0.01461, 0.2032, 0.02827, 0.1582, 0.3437, 0.9855, 0.375, 0.9855, 0.375, 0.9855, 0.3437, 0.9855, 0.05045, 0.1167, 0.02827, 0.1582, 0.02827, 0.1582, 0.05045, 0.1167, 0.3125, 0.9855, 0.3437, 0.9855, 0.3437, 0.9855, 0.3125, 0.9855, 0.08029, 0.08029, 0.05045, 0.1167, 0.05045, 0.1167, 0.08029, 0.08029, 0.2812, 0.9855, 0.3125, 0.9855, 0.3125, 0.9855, 0.2812, 0.9855, 0.1167, 0.05045, 0.08029, 0.08029, 0.08029, 0.08029, 0.1167, 0.05045, 0.25, 0.9855, 0.2812, 0.9855, 0.2812, 0.9855, 0.25, 0.9855, 0.1582, 0.02827, 0.1167, 0.05045, 0.1167, 0.05045, 0.1582, 0.02827, 0.2187, 0.9855, 0.25, 0.9855, 0.25, 0.9855, 0.2187, 0.9855, 0.08029, 0.4197, 0.1167, 0.4496, 0.1167, 0.4496, 0.08029, 0.4197, 0.3418, 0.4717, 0.3833, 0.4496, 0.3833, 0.4496, 0.3418, 0.4717, 0.3437, 0.9855, 0.375, 0.9855, 0.375, 0.9855, 0.3437, 0.9855, 0.4496, 0.1167, 0.4197, 0.08029, 0.4197, 0.08029, 0.4496, 0.1167, 0.375, 0.9855, 0.4063, 0.9855, 0.4063, 0.9855, 0.375, 0.9855, 0.08029, 0.08029, 0.05045, 0.1167, 0.05045, 0.1167, 0.08029, 0.08029, 0.4063, 0.9855, 0.4375, 0.9855, 0.4375, 0.9855, 0.4063, 0.9855, 0.1167, 0.4496, 0.1582, 0.4717, 0.1582, 0.4717, 0.1167, 0.4496, 0.3833, 0.4496, 0.4197, 0.4197, 0.4197, 0.4197, 0.3833, 0.4496, 0.4375, 0.9855, 0.4688, 0.9855, 0.4688, 0.9855, 0.4375, 0.9855, 0.4197, 0.08029, 0.3833, 0.05045, 0.3833, 0.05045, 0.4197, 0.08029, 0.4688, 0.9855, 0.5, 0.9855, 0.5, 0.9855, 0.4688, 0.9855, 0.05045, 0.1167, 0.02827, 0.1582, 0.02827, 0.1582, 0.05045, 0.1167, 0.5, 0.9855, 0.5312, 0.9855, 0.5312, 0.9855, 0.5, 0.9855, 0.1582, 0.4717, 0.2032, 0.4854, 0.2032, 0.4854, 0.1582, 0.4717, 0.5312, 0.9855, 0.5625, 0.9855, 0.5625, 0.9855, 0.5312, 0.9855, 0.4197, 0.4197, 0.4496, 0.3833, 0.4496, 0.3833, 0.4197, 0.4197, 0.3833, 0.05045, 0.3418, 0.02827, 0.3418, 0.02827, 0.3833, 0.05045, 0.5625, 0.9855, 0.5938, 0.9855, 0.5938, 0.9855, 0.5625, 0.9855, 0.02827, 0.1582, 0.01461, 0.2032, 0.01461, 0.2032, 0.02827, 0.1582, 0.5938, 0.9855, 0.625, 0.9855, 0.625, 0.9855, 0.5938, 0.9855, 0.2032, 0.4854, 0.25, 0.49, 0.25, 0.49, 0.2032, 0.4854, 0.625, 0.9855, 0.6562, 0.9855, 0.6562, 0.9855, 0.625, 0.9855, 0.4496, 0.3833, 0.4717, 0.3418, 0.4717, 0.3418, 0.4496, 0.3833, 0.3418, 0.02827, 0.2968, 0.01461, 0.2968, 0.01461, 0.3418, 0.02827, 0.6562, 0.9855, 0.6875, 0.9855, 0.6875, 0.9855, 0.6562, 0.9855, 0.01461, 0.2032, 0.01, 0.25, 0.01, 0.25, 0.01461, 0.2032, 0.6875, 0.9855, 0.7188, 0.9855, 0.7188, 0.9855, 0.6875, 0.9855, 0.7188, 0.9855, 0.75, 0.9855, 0.75, 0.9855, 0.7188, 0.9855, 0.4717, 0.3418, 0.4854, 0.2968, 0.4854, 0.2968, 0.4717, 0.3418, 0.2968, 0.01461, 0.25, 0.01, 0.25, 0.01, 0.2968, 0.01461, 0.75, 0.9855, 0.7812, 0.9855, 0.7812, 0.9855, 0.75, 0.9855, 0.4854, 0.2968, 0.49, 0.25, 0.49, 0.25, 0.4854, 0.2968, 0.6875, 0.9855, 0.7188, 0.9855, 0.7188, 0.9855, 0.6875, 0.9855, 0.4717, 0.3418, 0.4854, 0.2968, 0.4854, 0.2968, 0.4717, 0.3418, 0.6562, 0.9855, 0.6875, 0.9855, 0.6875, 0.9855, 0.6562, 0.9855, 0.4496, 0.3833, 0.4717, 0.3418, 0.4717, 0.3418, 0.4496, 0.3833, 0.2032, 0.4854, 0.25, 0.49, 0.25, 0.49, 0.2032, 0.4854, 0.625, 0.9855, 0.6562, 0.9855, 0.6562, 0.9855, 0.625, 0.9855, 0.4197, 0.4197, 0.4496, 0.3833, 0.4496, 0.3833, 0.4197, 0.4197, 0.1582, 0.4717, 0.2032, 0.4854, 0.2032, 0.4854, 0.1582, 0.4717, 0.5938, 0.9855, 0.625, 0.9855, 0.625, 0.9855, 0.5938, 0.9855, 0.3833, 0.4496, 0.4197, 0.4197, 0.4197, 0.4197, 0.3833, 0.4496, 0.1167, 0.4496, 0.1582, 0.4717, 0.1582, 0.4717, 0.1167, 0.4496, 0.5625, 0.9855, 0.5938, 0.9855, 0.5938, 0.9855, 0.5625, 0.9855, 0.3418, 0.4717, 0.3833, 0.4496, 0.3833, 0.4496, 0.3418, 0.4717, 0.08029, 0.4197, 0.1167, 0.4496, 0.1167, 0.4496, 0.08029, 0.4197, 0.5312, 0.9855, 0.5625, 0.9855, 0.5625, 0.9855, 0.5312, 0.9855, 0.2968, 0.4854, 0.3418, 0.4717, 0.3418, 0.4717, 0.2968, 0.4854, 0.05045, 0.3833, 0.08029, 0.4197, 0.08029, 0.4197, 0.05045, 0.3833, 0.5, 0.9855, 0.5312, 0.9855, 0.5312, 0.9855, 0.5, 0.9855, 0.02827, 0.3418, 0.05045, 0.3833, 0.05045, 0.3833, 0.02827, 0.3418, 0.4688, 0.9855, 0.5, 0.9855, 0.5, 0.9855, 0.4688, 0.9855, 0.25, 0.49, 0.2968, 0.4854, 0.2968, 0.4854, 0.25, 0.49, 0.01461, 0.2968, 0.02827, 0.3418, 0.02827, 0.3418, 0.01461, 0.2968, 0.4375, 0.9855, 0.4688, 0.9855, 0.4688, 0.9855, 0.4375, 0.9855, 0.01, 0.25, 0.01461, 0.2968, 0.01461, 0.2968, 0.01, 0.25, 0.4063, 0.9855, 0.4375, 0.9855, 0.4375, 0.9855, 0.4063, 0.9855, 0.01461, 0.2032, 0.01, 0.25, 0.01, 0.25, 0.01461, 0.2032, 0.375, 0.9855, 0.4063, 0.9855, 0.4063, 0.9855, 0.375, 0.9855, 0.02827, 0.1582, 0.01461, 0.2032, 0.01461, 0.2032, 0.02827, 0.1582, 0.3437, 0.9855, 0.375, 0.9855, 0.375, 0.9855, 0.3437, 0.9855, 0.05045, 0.1167, 0.02827, 0.1582, 0.02827, 0.1582, 0.05045, 0.1167, 0.3125, 0.9855, 0.3437, 0.9855, 0.3437, 0.9855, 0.3125, 0.9855, 0.2032, 0.4854, 0.25, 0.49, 0.25, 0.49, 0.2032, 0.4854, 0.4496, 0.3833, 0.4717, 0.3418, 0.4717, 0.3418, 0.4496, 0.3833, 0.6562, 0.9855, 0.6875, 0.9855, 0.6875, 0.9855, 0.6562, 0.9855, 0.4717, 0.3418, 0.4854, 0.2968, 0.4854, 0.2968, 0.4717, 0.3418, 0.6875, 0.9855, 0.7188, 0.9855, 0.7188, 0.9855, 0.6875, 0.9855, 0.4854, 0.2968, 0.49, 0.25, 0.49, 0.25, 0.4854, 0.2968, 0.7188, 0.9855, 0.75, 0.9855, 0.75, 0.9855, 0.7188, 0.9855, 0.49, 0.25, 0.4854, 0.2032, 0.4854, 0.2032, 0.49, 0.25, 0.75, 0.9855, 0.7812, 0.9855, 0.7812, 0.9855, 0.75, 0.9855, 0.4854, 0.2032, 0.4717, 0.1582, 0.4717, 0.1582, 0.4854, 0.2032, 0.7812, 0.9855, 0.8125, 0.9855, 0.8125, 0.9855, 0.7812, 0.9855, 0.4717, 0.1582, 0.4496, 0.1167, 0.4496, 0.1167, 0.4717, 0.1582, 0.8125, 0.9855, 0.8438, 0.9855, 0.8438, 0.9855, 0.8125, 0.9855, 0.0, 0.9855, 0.03125, 0.9855, 0.03125, 0.9855, 0.0, 0.9855, 0.4496, 0.1167, 0.4197, 0.08029, 0.4197, 0.08029, 0.4496, 0.1167, 0.8438, 0.9855, 0.875, 0.9855, 0.875, 0.9855, 0.8438, 0.9855, 0.03125, 0.9855, 0.0625, 0.9855, 0.0625, 0.9855, 0.03125, 0.9855, 0.4197, 0.08029, 0.3833, 0.05045, 0.3833, 0.05045, 0.4197, 0.08029, 0.875, 0.9855, 0.9062, 0.9855, 0.9062, 0.9855, 0.875, 0.9855, 0.0625, 0.9855, 0.09375, 0.9855, 0.09375, 0.9855, 0.0625, 0.9855, 0.3833, 0.05045, 0.3418, 0.02827, 0.3418, 0.02827, 0.3833, 0.05045, 0.9062, 0.9855, 0.9375, 0.9855, 0.9375, 0.9855, 0.9062, 0.9855, 0.09375, 0.9855, 0.125, 0.9855, 0.125, 0.9855, 0.09375, 0.9855, 0.3418, 0.02827, 0.2968, 0.01461, 0.2968, 0.01461, 0.3418, 0.02827, 0.9375, 0.9855, 0.9688, 0.9855, 0.9688, 0.9855, 0.9375, 0.9855, 0.125, 0.9855, 0.1562, 0.9855, 0.1562, 0.9855, 0.125, 0.9855, 0.2968, 0.01461, 0.25, 0.01, 0.25, 0.01, 0.2968, 0.01461, 0.9688, 0.9855, 1.0, 0.9855, 1.0, 0.9855, 0.9688, 0.9855, 0.1562, 0.9855, 0.1875, 0.9855, 0.1875, 0.9855, 0.1562, 0.9855, 0.25, 0.01, 0.2032, 0.01461, 0.2032, 0.01461, 0.25, 0.01, 0.1875, 0.9855, 0.2187, 0.9855, 0.2187, 0.9855, 0.1875, 0.9855, 0.2032, 0.01461, 0.1582, 0.02827, 0.1582, 0.02827, 0.2032, 0.01461, 0.4717, 0.1582, 0.4496, 0.1167, 0.4496, 0.1167, 0.4717, 0.1582, 0.7812, 0.9855, 0.8125, 0.9855, 0.8125, 0.9855, 0.7812, 0.9855, 0.4854, 0.2032, 0.4717, 0.1582, 0.4717, 0.1582, 0.4854, 0.2032, 0.75, 0.9855, 0.7812, 0.9855, 0.7812, 0.9855, 0.75, 0.9855, 0.49, 0.25, 0.4854, 0.2032, 0.4854, 0.2032, 0.49, 0.25, 0.7188, 0.9855, 0.75, 0.9855, 0.75, 0.9855, 0.7188, 0.9855, 0.4854, 0.2968, 0.49, 0.25, 0.49, 0.25, 0.4854, 0.2968, 0.6875, 0.9855, 0.7188, 0.9855, 0.7188, 0.9855, 0.6875, 0.9855, 0.4717, 0.3418, 0.4854, 0.2968, 0.4854, 0.2968, 0.4717, 0.3418, 0.6562, 0.9855, 0.6875, 0.9855, 0.6875, 0.9855, 0.6562, 0.9855, 0.4496, 0.3833, 0.4717, 0.3418, 0.4717, 0.3418, 0.4496, 0.3833, 0.2032, 0.4854, 0.25, 0.49, 0.25, 0.49, 0.2032, 0.4854, 0.625, 0.9855, 0.6562, 0.9855, 0.6562, 0.9855, 0.625, 0.9855, 0.4197, 0.4197, 0.4496, 0.3833, 0.4496, 0.3833, 0.4197, 0.4197, 0.1582, 0.4717, 0.2032, 0.4854, 0.2032, 0.4854, 0.1582, 0.4717, 0.5938, 0.9855, 0.625, 0.9855, 0.625, 0.9855, 0.5938, 0.9855, 0.3833, 0.4496, 0.4197, 0.4197, 0.4197, 0.4197, 0.3833, 0.4496, 0.1167, 0.4496, 0.1582, 0.4717, 0.1582, 0.4717, 0.1167, 0.4496, 0.5625, 0.9855, 0.5938, 0.9855, 0.5938, 0.9855, 0.5625, 0.9855, 0.3418, 0.4717, 0.3833, 0.4496, 0.3833, 0.4496, 0.3418, 0.4717, 0.08029, 0.4197, 0.1167, 0.4496, 0.1167, 0.4496, 0.08029, 0.4197, 0.5312, 0.9855, 0.5625, 0.9855, 0.5625, 0.9855, 0.5312, 0.9855, 0.2968, 0.4854, 0.3418, 0.4717, 0.3418, 0.4717, 0.2968, 0.4854, 0.05045, 0.3833, 0.08029, 0.4197, 0.08029, 0.4197, 0.05045, 0.3833, 0.5, 0.9855, 0.5312, 0.9855, 0.5312, 0.9855, 0.5, 0.9855, 0.02827, 0.3418, 0.05045, 0.3833, 0.05045, 0.3833, 0.02827, 0.3418, 0.4688, 0.9855, 0.5, 0.9855, 0.5, 0.9855, 0.4688, 0.9855, 0.25, 0.49, 0.2968, 0.4854, 0.2968, 0.4854, 0.25, 0.49, 0.01461, 0.2968, 0.02827, 0.3418, 0.02827, 0.3418, 0.01461, 0.2968, 0.4375, 0.9855, 0.4688, 0.9855, 0.4688, 0.9855, 0.4375, 0.9855, 0.01, 0.25, 0.01461, 0.2968, 0.01461, 0.2968, 0.01, 0.25, 0.4063, 0.9855, 0.4375, 0.9855, 0.4375, 0.9855, 0.4063, 0.9855, 0.7188, 0.9855, 0.75, 0.9855, 0.75, 0.9855, 0.7188, 0.9855, 0.49, 0.25, 0.4854, 0.2032, 0.4854, 0.2032, 0.49, 0.25, 0.75, 0.9855, 0.7812, 0.9855, 0.7812, 0.9855, 0.75, 0.9855, 0.4854, 0.2032, 0.4717, 0.1582, 0.4717, 0.1582, 0.4854, 0.2032, 0.7812, 0.9855, 0.8125, 0.9855, 0.8125, 0.9855, 0.7812, 0.9855, 0.4717, 0.1582, 0.4496, 0.1167, 0.4496, 0.1167, 0.4717, 0.1582, 0.8125, 0.9855, 0.8438, 0.9855, 0.8438, 0.9855, 0.8125, 0.9855, 0.0, 0.9855, 0.03125, 0.9855, 0.03125, 0.9855, 0.0, 0.9855, 0.4496, 0.1167, 0.4197, 0.08029, 0.4197, 0.08029, 0.4496, 0.1167, 0.8438, 0.9855, 0.875, 0.9855, 0.875, 0.9855, 0.8438, 0.9855, 0.03125, 0.9855, 0.0625, 0.9855, 0.0625, 0.9855, 0.03125, 0.9855, 0.4197, 0.08029, 0.3833, 0.05045, 0.3833, 0.05045, 0.4197, 0.08029, 0.875, 0.9855, 0.9062, 0.9855, 0.9062, 0.9855, 0.875, 0.9855, 0.0625, 0.9855, 0.09375, 0.9855, 0.09375, 0.9855, 0.0625, 0.9855, 0.3833, 0.05045, 0.3418, 0.02827, 0.3418, 0.02827, 0.3833, 0.05045, 0.9062, 0.9855, 0.9375, 0.9855, 0.9375, 0.9855, 0.9062, 0.9855, 0.09375, 0.9855, 0.125, 0.9855, 0.125, 0.9855, 0.09375, 0.9855, 0.3418, 0.02827, 0.2968, 0.01461, 0.2968, 0.01461, 0.3418, 0.02827, 0.9375, 0.9855, 0.9688, 0.9855, 0.9688, 0.9855, 0.9375, 0.9855, 0.125, 0.9855, 0.1562, 0.9855, 0.1562, 0.9855, 0.125, 0.9855, 0.2968, 0.01461, 0.25, 0.01, 0.25, 0.01, 0.2968, 0.01461, 0.9688, 0.9855, 1.0, 0.9855, 1.0, 0.9855, 0.9688, 0.9855, 0.1562, 0.9855, 0.1875, 0.9855, 0.1875, 0.9855, 0.1562, 0.9855, 0.25, 0.01, 0.2032, 0.01461, 0.2032, 0.01461, 0.25, 0.01, 0.1875, 0.9855, 0.2187, 0.9855, 0.2187, 0.9855, 0.1875, 0.9855, 0.2032, 0.01461, 0.1582, 0.02827, 0.1582, 0.02827, 0.2032, 0.01461, 0.2187, 0.9855, 0.25, 0.9855, 0.25, 0.9855, 0.2187, 0.9855, 0.1582, 0.02827, 0.1167, 0.05045, 0.1167, 0.05045, 0.1582, 0.02827, 0.25, 0.9855, 0.2812, 0.9855, 0.2812, 0.9855, 0.25, 0.9855, 0.1167, 0.05045, 0.08029, 0.08029, 0.08029, 0.08029, 0.1167, 0.05045, 0.2812, 0.9855, 0.3125, 0.9855, 0.3125, 0.9855, 0.2812, 0.9855, 0.08029, 0.08029, 0.05045, 0.1167, 0.05045, 0.1167, 0.08029, 0.08029, 1.0, 0.9855, 1.0, 1.0, 0.9688, 1.0, 0.9688, 0.9855, 0.9688, 0.9855, 0.9688, 1.0, 0.9375, 1.0, 0.9375, 0.9855, 0.9375, 0.9855, 0.9375, 1.0, 0.9062, 1.0, 0.9062, 0.9855, 0.9062, 0.9855, 0.9062, 1.0, 0.875, 1.0, 0.875, 0.9855, 0.875, 0.9855, 0.875, 1.0, 0.8438, 1.0, 0.8438, 0.9855, 0.8438, 0.9855, 0.8438, 1.0, 0.8125, 1.0, 0.8125, 0.9855, 0.8125, 0.9855, 0.8125, 1.0, 0.7812, 1.0, 0.7812, 0.9855, 0.7812, 0.9855, 0.7812, 1.0, 0.75, 1.0, 0.75, 0.9855, 0.75, 0.9855, 0.75, 1.0, 0.7188, 1.0, 0.7188, 0.9855, 0.7188, 0.9855, 0.7188, 1.0, 0.6875, 1.0, 0.6875, 0.9855, 0.6875, 0.9855, 0.6875, 1.0, 0.6562, 1.0, 0.6562, 0.9855, 0.6562, 0.9855, 0.6562, 1.0, 0.625, 1.0, 0.625, 0.9855, 0.625, 0.9855, 0.625, 1.0, 0.5938, 1.0, 0.5938, 0.9855, 0.5938, 0.9855, 0.5938, 1.0, 0.5625, 1.0, 0.5625, 0.9855, 0.5625, 0.9855, 0.5625, 1.0, 0.5312, 1.0, 0.5312, 0.9855, 0.5312, 0.9855, 0.5312, 1.0, 0.5, 1.0, 0.5, 0.9855, 0.5, 0.9855, 0.5, 1.0, 0.4688, 1.0, 0.4688, 0.9855, 0.4688, 0.9855, 0.4688, 1.0, 0.4375, 1.0, 0.4375, 0.9855, 0.4375, 0.9855, 0.4375, 1.0, 0.4062, 1.0, 0.4063, 0.9855, 0.4063, 0.9855, 0.4062, 1.0, 0.375, 1.0, 0.375, 0.9855, 0.375, 0.9855, 0.375, 1.0, 0.3438, 1.0, 0.3437, 0.9855, 0.3437, 0.9855, 0.3438, 1.0, 0.3125, 1.0, 0.3125, 0.9855, 0.3125, 0.9855, 0.3125, 1.0, 0.2812, 1.0, 0.2812, 0.9855, 0.2812, 0.9855, 0.2812, 1.0, 0.25, 1.0, 0.25, 0.9855, 0.25, 0.9855, 0.25, 1.0, 0.2188, 1.0, 0.2187, 0.9855, 0.2187, 0.9855, 0.2188, 1.0, 0.1875, 1.0, 0.1875, 0.9855, 0.1875, 0.9855, 0.1875, 1.0, 0.1562, 1.0, 0.1562, 0.9855, 0.1562, 0.9855, 0.1562, 1.0, 0.125, 1.0, 0.125, 0.9855, 0.125, 0.9855, 0.125, 1.0, 0.09375, 1.0, 0.09375, 0.9855, 0.09375, 0.9855, 0.09375, 1.0, 0.0625, 1.0, 0.0625, 0.9855, 0.0625, 0.9855, 0.0625, 1.0, 0.03125, 1.0, 0.03125, 0.9855, 0.03125, 0.9855, 0.03125, 1.0, 0.0, 1.0, 0.0, 0.9855, 0.8125, 0.9855, 0.8438, 0.9855, 0.8438, 0.9855, 0.8125, 0.9855, 0.0, 0.9855, 0.03125, 0.9855, 0.03125, 0.9855, 0.0, 0.9855, 0.4496, 0.1167, 0.4197, 0.08029, 0.4197, 0.08029, 0.4496, 0.1167, 0.8438, 0.9855, 0.875, 0.9855, 0.875, 0.9855, 0.8438, 0.9855, 0.03125, 0.9855, 0.0625, 0.9855, 0.0625, 0.9855, 0.03125, 0.9855, 0.4197, 0.08029, 0.3833, 0.05045, 0.3833, 0.05045, 0.4197, 0.08029, 0.875, 0.9855, 0.9062, 0.9855, 0.9062, 0.9855, 0.875, 0.9855, 0.0625, 0.9855, 0.09375, 0.9855, 0.09375, 0.9855, 0.0625, 0.9855, 0.3833, 0.05045, 0.3418, 0.02827, 0.3418, 0.02827, 0.3833, 0.05045, 0.9062, 0.9855, 0.9375, 0.9855, 0.9375, 0.9855, 0.9062, 0.9855, 0.09375, 0.9855, 0.125, 0.9855, 0.125, 0.9855, 0.09375, 0.9855, 0.3418, 0.02827, 0.2968, 0.01461, 0.2968, 0.01461, 0.3418, 0.02827, 0.9375, 0.9855, 0.9688, 0.9855, 0.9688, 0.9855, 0.9375, 0.9855, 0.125, 0.9855, 0.1562, 0.9855, 0.1562, 0.9855, 0.125, 0.9855, 0.2968, 0.01461, 0.25, 0.01, 0.25, 0.01, 0.2968, 0.01461, 0.9688, 0.9855, 1.0, 0.9855, 1.0, 0.9855, 0.9688, 0.9855, 0.1562, 0.9855, 0.1875, 0.9855, 0.1875, 0.9855, 0.1562, 0.9855, 0.25, 0.01, 0.2032, 0.01461, 0.2032, 0.01461, 0.25, 0.01, 0.1875, 0.9855, 0.2187, 0.9855, 0.2187, 0.9855, 0.1875, 0.9855, 0.2032, 0.01461, 0.1582, 0.02827, 0.1582, 0.02827, 0.2032, 0.01461, 0.2187, 0.9855, 0.25, 0.9855, 0.25, 0.9855, 0.2187, 0.9855, 0.1582, 0.02827, 0.1167, 0.05045, 0.1167, 0.05045, 0.1582, 0.02827, 0.25, 0.9855, 0.2812, 0.9855, 0.2812, 0.9855, 0.25, 0.9855, 0.1167, 0.05045, 0.08029, 0.08029, 0.08029, 0.08029, 0.1167, 0.05045, 0.2812, 0.9855, 0.3125, 0.9855, 0.3125, 0.9855, 0.2812, 0.9855, 0.08029, 0.08029, 0.05045, 0.1167, 0.05045, 0.1167, 0.08029, 0.08029, 0.3125, 0.9855, 0.3437, 0.9855, 0.3437, 0.9855, 0.3125, 0.9855, 0.05045, 0.1167, 0.02827, 0.1582, 0.02827, 0.1582, 0.05045, 0.1167, 0.3437, 0.9855, 0.375, 0.9855, 0.375, 0.9855, 0.3437, 0.9855, 0.02827, 0.1582, 0.01461, 0.2032, 0.01461, 0.2032, 0.02827, 0.1582, 0.375, 0.9855, 0.4063, 0.9855, 0.4063, 0.9855, 0.375, 0.9855, 0.01461, 0.2032, 0.01, 0.25, 0.01, 0.25, 0.01461, 0.2032, 0.25, 0.3686, 0.2731, 0.3663, 0.2968, 0.4854, 0.25, 0.49, 0.2731, 0.3663, 0.2954, 0.3596, 0.3418, 0.4717, 0.2968, 0.4854, 0.2954, 0.3596, 0.3159, 0.3486, 0.3833, 0.4496, 0.3418, 0.4717, 0.3159, 0.3486, 0.3339, 0.3339, 0.4197, 0.4197, 0.3833, 0.4496, 0.3339, 0.3339, 0.3486, 0.3159, 0.4496, 0.3833, 0.4197, 0.4197, 0.3486, 0.3159, 0.3596, 0.2954, 0.4717, 0.3418, 0.4496, 0.3833, 0.3596, 0.2954, 0.3663, 0.2731, 0.4854, 0.2968, 0.4717, 0.3418, 0.3663, 0.2731, 0.3686, 0.25, 0.49, 0.25, 0.4854, 0.2968, 0.3686, 0.25, 0.3663, 0.2269, 0.4854, 0.2032, 0.49, 0.25, 0.3663, 0.2269, 0.3596, 0.2046, 0.4717, 0.1582, 0.4854, 0.2032, 0.3596, 0.2046, 0.3486, 0.1841, 0.4496, 0.1167, 0.4717, 0.1582, 0.3486, 0.1841, 0.3339, 0.1661, 0.4197, 0.08029, 0.4496, 0.1167, 0.3339, 0.1661, 0.3159, 0.1514, 0.3833, 0.05045, 0.4197, 0.08029, 0.3159, 0.1514, 0.2954, 0.1404, 0.3418, 0.02827, 0.3833, 0.05045, 0.2954, 0.1404, 0.2731, 0.1337, 0.2968, 0.01461, 0.3418, 0.02827, 0.2731, 0.1337, 0.25, 0.1314, 0.25, 0.01, 0.2968, 0.01461, 0.25, 0.1314, 0.2269, 0.1337, 0.2032, 0.01461, 0.25, 0.01, 0.2269, 0.1337, 0.2046, 0.1404, 0.1582, 0.02827, 0.2032, 0.01461, 0.2046, 0.1404, 0.1841, 0.1514, 0.1167, 0.05045, 0.1582, 0.02827, 0.1841, 0.1514, 0.1661, 0.1661, 0.08029, 0.08029, 0.1167, 0.05045, 0.1661, 0.1661, 0.1514, 0.1841, 0.05045, 0.1167, 0.08029, 0.08029, 0.1514, 0.1841, 0.1404, 0.2046, 0.02827, 0.1582, 0.05045, 0.1167, 0.1404, 0.2046, 0.1337, 0.2269, 0.01461, 0.2032, 0.02827, 0.1582, 0.1337, 0.2269, 0.1314, 0.25, 0.01, 0.25, 0.01461, 0.2032, 0.1314, 0.25, 0.1337, 0.2731, 0.01461, 0.2968, 0.01, 0.25, 0.1337, 0.2731, 0.1404, 0.2954, 0.02827, 0.3418, 0.01461, 0.2968, 0.1404, 0.2954, 0.1514, 0.3159, 0.05045, 0.3833, 0.02827, 0.3418, 0.1514, 0.3159, 0.1661, 0.3339, 0.08029, 0.4197, 0.05045, 0.3833, 0.1661, 0.3339, 0.1841, 0.3486, 0.1167, 0.4496, 0.08029, 0.4197, 0.1841, 0.3486, 0.2046, 0.3596, 0.1582, 0.4717, 0.1167, 0.4496, 0.2046, 0.3596, 0.2269, 0.3663, 0.2032, 0.4854, 0.1582, 0.4717, 0.2269, 0.3663, 0.25, 0.3686, 0.25, 0.49, 0.2032, 0.4854, 0.7888, 0.4452, 0.75, 0.449, 0.75, 0.49, 0.7968, 0.4854, 0.8261, 0.4338, 0.7888, 0.4452, 0.7968, 0.4854, 0.8418, 0.4717, 0.8605, 0.4154, 0.8261, 0.4338, 0.8418, 0.4717, 0.8833, 0.4496, 0.8907, 0.3907, 0.8605, 0.4154, 0.8833, 0.4496, 0.9197, 0.4197, 0.9154, 0.3605, 0.8907, 0.3907, 0.9197, 0.4197, 0.9496, 0.3833, 0.9338, 0.3261, 0.9154, 0.3605, 0.9496, 0.3833, 0.9717, 0.3418, 0.9452, 0.2888, 0.9338, 0.3261, 0.9717, 0.3418, 0.9854, 0.2968, 0.949, 0.25, 0.9452, 0.2888, 0.9854, 0.2968, 0.99, 0.25, 0.9452, 0.2112, 0.949, 0.25, 0.99, 0.25, 0.9854, 0.2032, 0.9338, 0.1739, 0.9452, 0.2112, 0.9854, 0.2032, 0.9717, 0.1582, 0.9154, 0.1395, 0.9338, 0.1739, 0.9717, 0.1582, 0.9496, 0.1167, 0.8907, 0.1093, 0.9154, 0.1395, 0.9496, 0.1167, 0.9197, 0.08029, 0.8605, 0.08455, 0.8907, 0.1093, 0.9197, 0.08029, 0.8833, 0.05045, 0.8261, 0.06617, 0.8605, 0.08455, 0.8833, 0.05045, 0.8418, 0.02827, 0.7888, 0.05484, 0.8261, 0.06617, 0.8418, 0.02827, 0.7968, 0.01461, 0.75, 0.05102, 0.7888, 0.05484, 0.7968, 0.01461, 0.75, 0.01, 0.7112, 0.05484, 0.75, 0.05102, 0.75, 0.01, 0.7032, 0.01461, 0.6739, 0.06617, 0.7112, 0.05484, 0.7032, 0.01461, 0.6582, 0.02827, 0.6395, 0.08455, 0.6739, 0.06617, 0.6582, 0.02827, 0.6167, 0.05045, 0.6093, 0.1093, 0.6395, 0.08455, 0.6167, 0.05045, 0.5803, 0.08029, 0.5846, 0.1395, 0.6093, 0.1093, 0.5803, 0.08029, 0.5504, 0.1167, 0.5662, 0.1739, 0.5846, 0.1395, 0.5504, 0.1167, 0.5283, 0.1582, 0.5548, 0.2112, 0.5662, 0.1739, 0.5283, 0.1582, 0.5146, 0.2032, 0.551, 0.25, 0.5548, 0.2112, 0.5146, 0.2032, 0.51, 0.25, 0.5548, 0.2888, 0.551, 0.25, 0.51, 0.25, 0.5146, 0.2968, 0.5662, 0.3261, 0.5548, 0.2888, 0.5146, 0.2968, 0.5283, 0.3418, 0.5846, 0.3605, 0.5662, 0.3261, 0.5283, 0.3418, 0.5504, 0.3833, 0.6093, 0.3907, 0.5846, 0.3605, 0.5504, 0.3833, 0.5803, 0.4197, 0.6395, 0.4154, 0.6093, 0.3907, 0.5803, 0.4197, 0.6167, 0.4496, 0.6739, 0.4338, 0.6395, 0.4154, 0.6167, 0.4496, 0.6582, 0.4717, 0.7112, 0.4452, 0.6739, 0.4338, 0.6582, 0.4717, 0.7032, 0.4854, 0.75, 0.449, 0.7112, 0.4452, 0.7032, 0.4854, 0.75, 0.49, 0.75, 0.449, 0.7888, 0.4452, 0.8261, 0.4338, 0.8605, 0.4154, 0.8907, 0.3907, 0.9154, 0.3605, 0.9338, 0.3261, 0.9452, 0.2888, 0.949, 0.25, 0.9452, 0.2112, 0.9338, 0.1739, 0.9154, 0.1395, 0.8907, 0.1093, 0.8605, 0.08455, 0.8261, 0.06617, 0.7888, 0.05484, 0.75, 0.05102, 0.7112, 0.05484, 0.6739, 0.06617, 0.6395, 0.08455, 0.6093, 0.1093, 0.5846, 0.1395, 0.5662, 0.1739, 0.5548, 0.2112, 0.551, 0.25, 0.5548, 0.2888, 0.5662, 0.3261, 0.5846, 0.3605, 0.6093, 0.3907, 0.6395, 0.4154, 0.6739, 0.4338, 0.7112, 0.4452, 0.6093, 0.3907, 0.6395, 0.4154, 0.6395, 0.4154, 0.6093, 0.3907, 0.7888, 0.05484, 0.75, 0.05102, 0.75, 0.05102, 0.7888, 0.05484, 0.8261, 0.4338, 0.8605, 0.4154, 0.8605, 0.4154, 0.8261, 0.4338, 0.6395, 0.4154, 0.6739, 0.4338, 0.6739, 0.4338, 0.6395, 0.4154, 0.75, 0.05102, 0.7112, 0.05484, 0.7112, 0.05484, 0.75, 0.05102, 0.8605, 0.4154, 0.8907, 0.3907, 0.8907, 0.3907, 0.8605, 0.4154, 0.6739, 0.4338, 0.7112, 0.4452, 0.7112, 0.4452, 0.6739, 0.4338, 0.7112, 0.05484, 0.6739, 0.06617, 0.6739, 0.06617, 0.7112, 0.05484, 0.8907, 0.3907, 0.9154, 0.3605, 0.9154, 0.3605, 0.8907, 0.3907, 0.7112, 0.4452, 0.75, 0.449, 0.75, 0.449, 0.7112, 0.4452, 0.6739, 0.06617, 0.6395, 0.08455, 0.6395, 0.08455, 0.6739, 0.06617, 0.9154, 0.3605, 0.9338, 0.3261, 0.9338, 0.3261, 0.9154, 0.3605, 0.6395, 0.08455, 0.6093, 0.1093, 0.6093, 0.1093, 0.6395, 0.08455, 0.9338, 0.3261, 0.9452, 0.2888, 0.9452, 0.2888, 0.9338, 0.3261, 0.6093, 0.1093, 0.5846, 0.1395, 0.5846, 0.1395, 0.6093, 0.1093, 0.9452, 0.2888, 0.949, 0.25, 0.949, 0.25, 0.9452, 0.2888, 0.5846, 0.1395, 0.5662, 0.1739, 0.5662, 0.1739, 0.5846, 0.1395, 0.949, 0.25, 0.9452, 0.2112, 0.9452, 0.2112, 0.949, 0.25, 0.5662, 0.1739, 0.5548, 0.2112, 0.5548, 0.2112, 0.5662, 0.1739, 0.9452, 0.2112, 0.9338, 0.1739, 0.9338, 0.1739, 0.9452, 0.2112, 0.5548, 0.2112, 0.551, 0.25, 0.551, 0.25, 0.5548, 0.2112, 0.9338, 0.1739, 0.9154, 0.1395, 0.9154, 0.1395, 0.9338, 0.1739, 0.551, 0.25, 0.5548, 0.2888, 0.5548, 0.2888, 0.551, 0.25, 0.9154, 0.1395, 0.8907, 0.1093, 0.8907, 0.1093, 0.9154, 0.1395, 0.5548, 0.2888, 0.5662, 0.3261, 0.5662, 0.3261, 0.5548, 0.2888, 0.8907, 0.1093, 0.8605, 0.08455, 0.8605, 0.08455, 0.8907, 0.1093, 0.5662, 0.3261, 0.5846, 0.3605, 0.5846, 0.3605, 0.5662, 0.3261, 0.8605, 0.08455, 0.8261, 0.06617, 0.8261, 0.06617, 0.8605, 0.08455, 0.75, 0.449, 0.7888, 0.4452, 0.7888, 0.4452, 0.75, 0.449, 0.5846, 0.3605, 0.6093, 0.3907, 0.6093, 0.3907, 0.5846, 0.3605, 0.8261, 0.06617, 0.7888, 0.05484, 0.7888, 0.05484, 0.8261, 0.06617, 0.2731, 0.3663, 0.25, 0.3686, 0.2269, 0.3663, 0.2046, 0.3596, 0.1841, 0.3486, 0.1661, 0.3339, 0.1514, 0.3159, 0.1404, 0.2954, 0.1337, 0.2731, 0.1314, 0.25, 0.1337, 0.2269, 0.1404, 0.2046, 0.1514, 0.1841, 0.1661, 0.1661, 0.1841, 0.1514, 0.2046, 0.1404, 0.2269, 0.1337, 0.25, 0.1314, 0.2731, 0.1337, 0.2954, 0.1404, 0.3159, 0.1514, 0.3339, 0.1661, 0.3486, 0.1841, 0.3596, 0.2046, 0.3663, 0.2269, 0.3686, 0.25, 0.3663, 0.2731, 0.3596, 0.2954, 0.3486, 0.3159, 0.3339, 0.3339, 0.3159, 0.3486, 0.2954, 0.3596, 0.3159, 0.1514, 0.3339, 0.1661, 0.3339, 0.1661, 0.3159, 0.1514, 0.1514, 0.3159, 0.1404, 0.2954, 0.1404, 0.2954, 0.1514, 0.3159, 0.2954, 0.1404, 0.3159, 0.1514, 0.3159, 0.1514, 0.2954, 0.1404, 0.2731, 0.3663, 0.25, 0.3686, 0.25, 0.3686, 0.2731, 0.3663, 0.1661, 0.3339, 0.1514, 0.3159, 0.1514, 0.3159, 0.1661, 0.3339, 0.2731, 0.1337, 0.2954, 0.1404, 0.2954, 0.1404, 0.2731, 0.1337, 0.2954, 0.3596, 0.2731, 0.3663, 0.2731, 0.3663, 0.2954, 0.3596, 0.1841, 0.3486, 0.1661, 0.3339, 0.1661, 0.3339, 0.1841, 0.3486, 0.25, 0.1314, 0.2731, 0.1337, 0.2731, 0.1337, 0.25, 0.1314, 0.3159, 0.3486, 0.2954, 0.3596, 0.2954, 0.3596, 0.3159, 0.3486, 0.2046, 0.3596, 0.1841, 0.3486, 0.1841, 0.3486, 0.2046, 0.3596, 0.2269, 0.1337, 0.25, 0.1314, 0.25, 0.1314, 0.2269, 0.1337, 0.3339, 0.3339, 0.3159, 0.3486, 0.3159, 0.3486, 0.3339, 0.3339, 0.2269, 0.3663, 0.2046, 0.3596, 0.2046, 0.3596, 0.2269, 0.3663, 0.2046, 0.1404, 0.2269, 0.1337, 0.2269, 0.1337, 0.2046, 0.1404, 0.3486, 0.3159, 0.3339, 0.3339, 0.3339, 0.3339, 0.3486, 0.3159, 0.25, 0.3686, 0.2269, 0.3663, 0.2269, 0.3663, 0.25, 0.3686, 0.1841, 0.1514, 0.2046, 0.1404, 0.2046, 0.1404, 0.1841, 0.1514, 0.3596, 0.2954, 0.3486, 0.3159, 0.3486, 0.3159, 0.3596, 0.2954, 0.1661, 0.1661, 0.1841, 0.1514, 0.1841, 0.1514, 0.1661, 0.1661, 0.3663, 0.2731, 0.3596, 0.2954, 0.3596, 0.2954, 0.3663, 0.2731, 0.1514, 0.1841, 0.1661, 0.1661, 0.1661, 0.1661, 0.1514, 0.1841, 0.3686, 0.25, 0.3663, 0.2731, 0.3663, 0.2731, 0.3686, 0.25, 0.1404, 0.2046, 0.1514, 0.1841, 0.1514, 0.1841, 0.1404, 0.2046, 0.3663, 0.2269, 0.3686, 0.25, 0.3686, 0.25, 0.3663, 0.2269, 0.1337, 0.2269, 0.1404, 0.2046, 0.1404, 0.2046, 0.1337, 0.2269, 0.3596, 0.2046, 0.3663, 0.2269, 0.3663, 0.2269, 0.3596, 0.2046, 0.1314, 0.25, 0.1337, 0.2269, 0.1337, 0.2269, 0.1314, 0.25, 0.3486, 0.1841, 0.3596, 0.2046, 0.3596, 0.2046, 0.3486, 0.1841, 0.1337, 0.2731, 0.1314, 0.25, 0.1314, 0.25, 0.1337, 0.2731, 0.3339, 0.1661, 0.3486, 0.1841, 0.3486, 0.1841, 0.3339, 0.1661, 1.0, 0.5, 1.0, 0.8844, 0.9688, 0.8844, 0.9688, 0.5, 0.9688, 0.5, 0.9688, 0.8844, 0.9375, 0.8844, 0.9375, 0.5, 0.9375, 0.5, 0.9375, 0.8844, 0.9062, 0.8844, 0.9062, 0.5, 0.9062, 0.5, 0.9062, 0.8844, 0.875, 0.8844, 0.875, 0.5, 0.875, 0.5, 0.875, 0.8844, 0.8438, 0.8844, 0.8438, 0.5, 0.8438, 0.5, 0.8438, 0.8844, 0.8125, 0.8844, 0.8125, 0.5, 0.8125, 0.5, 0.8125, 0.8844, 0.7812, 0.8844, 0.7812, 0.5, 0.7812, 0.5, 0.7812, 0.8844, 0.75, 0.8844, 0.75, 0.5, 0.75, 0.5, 0.75, 0.8844, 0.7188, 0.8844, 0.7188, 0.5, 0.7188, 0.5, 0.7188, 0.8844, 0.6875, 0.8844, 0.6875, 0.5, 0.6875, 0.5, 0.6875, 0.8844, 0.6562, 0.8844, 0.6562, 0.5, 0.6562, 0.5, 0.6562, 0.8844, 0.625, 0.8844, 0.625, 0.5, 0.625, 0.5, 0.625, 0.8844, 0.5938, 0.8844, 0.5938, 0.5, 0.5938, 0.5, 0.5938, 0.8844, 0.5625, 0.8844, 0.5625, 0.5, 0.5625, 0.5, 0.5625, 0.8844, 0.5312, 0.8844, 0.5312, 0.5, 0.5312, 0.5, 0.5312, 0.8844, 0.5, 0.8844, 0.5, 0.5, 0.5, 0.5, 0.5, 0.8844, 0.4688, 0.8844, 0.4688, 0.5, 0.4688, 0.5, 0.4688, 0.8844, 0.4375, 0.8844, 0.4375, 0.5, 0.4375, 0.5, 0.4375, 0.8844, 0.4062, 0.8844, 0.4062, 0.5, 0.4062, 0.5, 0.4062, 0.8844, 0.375, 0.8844, 0.375, 0.5, 0.375, 0.5, 0.375, 0.8844, 0.3438, 0.8844, 0.3438, 0.5, 0.3438, 0.5, 0.3438, 0.8844, 0.3125, 0.8844, 0.3125, 0.5, 0.3125, 0.5, 0.3125, 0.8844, 0.2812, 0.8844, 0.2812, 0.5, 0.2812, 0.5, 0.2812, 0.8844, 0.25, 0.8844, 0.25, 0.5, 0.25, 0.5, 0.25, 0.8844, 0.2188, 0.8844, 0.2188, 0.5, 0.2188, 0.5, 0.2188, 0.8844, 0.1875, 0.8844, 0.1875, 0.5, 0.1875, 0.5, 0.1875, 0.8844, 0.1562, 0.8844, 0.1562, 0.5, 0.1562, 0.5, 0.1562, 0.8844, 0.125, 0.8844, 0.125, 0.5, 0.125, 0.5, 0.125, 0.8844, 0.09375, 0.8844, 0.09375, 0.5, 0.09375, 0.5, 0.09375, 0.8844, 0.0625, 0.8844, 0.0625, 0.5, 0.0625, 0.5, 0.0625, 0.8844, 0.03125, 0.8844, 0.03125, 0.5, 0.03125, 0.5, 0.03125, 0.8844, 0.0, 0.8844, 0.0, 0.5])
me_cylinder.materials.append(mat_material_001)
me_cylinder.materials.append(mat_material_002)
me_cylinder.materials.append(mat_material_003)
me_cylinder.use_remesh_fix_poles = True
me_cylinder.use_remesh_preserve_attributes = False
me_cylinder.use_mirror_vertex_groups = False
me_cylinder.update()

# ---- objects
ob_cylinder = bpy.data.objects.new('Cylinder', me_cylinder)

# ---- transforms, parenting, visibility, modifiers, constraints
ob_cylinder.location = (0.0, 0.0, 0.0)
ob_cylinder.lineart.crease_threshold = 0.0

# ---- collection membership
col_collection.objects.link(ob_cylinder)

# ---- scene / render settings (as saved in the file)
scene.frame_start = 1; scene.frame_end = 250; scene.frame_set(1)
scene.render.engine = 'BLENDER_EEVEE_NEXT'
scene.cycles.use_denoising = False
scene.cycles.samples = 128
scene.cycles.sampling_pattern = 'TABULATED_SOBOL'
scene.cycles.use_adaptive_sampling = False
scene.cycles.use_light_tree = False
scene.view_settings.view_transform = 'Filmic'
bpy.context.view_layer.update()

# ---- added for rendering (the .blend has no active camera and no usable light): camera, sun
cam_auto = bpy.data.cameras.new('AutoCamera')
cam_auto.lens = 50.0
cam_auto.sensor_width = 36.0
cam_auto.clip_end = 1000.0
ob_auto_camera = bpy.data.objects.new('AutoCamera', cam_auto)
scene.collection.objects.link(ob_auto_camera)
ob_auto_camera.location = (4.81518, -5.77821, 3.85214)
ob_auto_camera.rotation_euler = (1.09748, -7.21219e-08, 0.694738)
scene.camera = ob_auto_camera
light_auto_sun = bpy.data.lights.new('AutoSun', 'SUN')
light_auto_sun.energy = 3.0
light_auto_sun.angle = 0.0523599
ob_auto_sun = bpy.data.objects.new('AutoSun', light_auto_sun)
scene.collection.objects.link(ob_auto_sun)
ob_auto_sun.rotation_euler = (0.872665, 0.174533, 0.523599)
bpy.context.view_layer.update()
